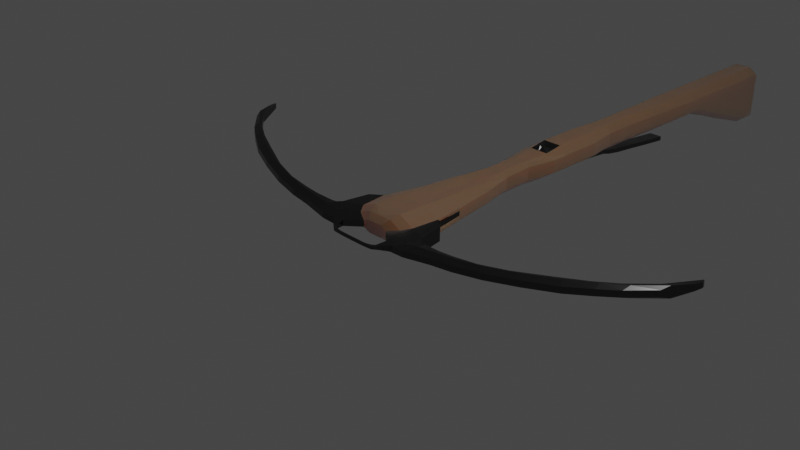# Source: LowPolyCrossbow.blend  (saved by Blender 2.92.15; exported with 4.5.12 LTS)
import bpy
from mathutils import Matrix  # noqa: F401  (used for matrix-valued properties, if any)

bpy.ops.wm.read_factory_settings(use_empty=True)
scene = bpy.context.scene
scene.name = 'Scene'

# ---- collections
col_collection = bpy.data.collections.new('Collection'); scene.collection.children.link(col_collection)

# ---- materials (node trees are filled in below, after node groups)
mat_material = bpy.data.materials.new('Material')
mat_material.alpha_threshold = 0.0
mat_material.use_transparent_shadow = False
mat_material.line_color = (0.0, 0.0, 0.0, 1.0)
mat_material_001 = bpy.data.materials.new('Material.001')
mat_material_001.use_transparent_shadow = False

# ---- material node trees
mat_material.use_nodes = True; mat_material.node_tree.nodes.clear()
_N = mat_material.node_tree.nodes; _L = mat_material.node_tree.links
n0 = _N.new('ShaderNodeOutputMaterial'); n0.name = 'Material Output'; n0.location = (300, 300)
n1 = _N.new('ShaderNodeBsdfPrincipled'); n1.name = 'Principled BSDF'; n1.location = (10, 300)
n1.distribution = 'GGX'
n1.subsurface_method = 'BURLEY'
n1.inputs[0].default_value = (0.1335, 0.05402, 0.01172, 1.0)
n1.inputs[2].default_value = 0.7456
n1.inputs[3].default_value = 0.65
n1.inputs[8].default_value = 1.0
n1.inputs[10].default_value = 0.4191
n1.inputs[27].default_value = (0.0, 0.0, 0.0, 1.0)
n1.inputs[28].default_value = 1.0
_L.new(n1.outputs[0], n0.inputs[0])
n0.is_active_output = True
mat_material_001.use_nodes = True; mat_material_001.node_tree.nodes.clear()
_N = mat_material_001.node_tree.nodes; _L = mat_material_001.node_tree.links
n0 = _N.new('ShaderNodeBsdfPrincipled'); n0.name = 'Principled BSDF'; n0.location = (10, 300)
n0.distribution = 'GGX'
n0.subsurface_method = 'BURLEY'
n0.inputs[0].default_value = (0.08714, 0.08714, 0.08714, 1.0)
n0.inputs[1].default_value = 1.0
n0.inputs[2].default_value = 0.2721
n0.inputs[3].default_value = 1.45
n0.inputs[13].default_value = 0.7647
n0.inputs[27].default_value = (0.0, 0.0, 0.0, 1.0)
n0.inputs[28].default_value = 1.0
n1 = _N.new('ShaderNodeOutputMaterial'); n1.name = 'Material Output'; n1.location = (300, 300)
_L.new(n0.outputs[0], n1.inputs[0])
n1.is_active_output = True

# ---- world
world_world = bpy.data.worlds.new('World'); scene.world = world_world
world_world.use_nodes = True; world_world.node_tree.nodes.clear()
_N = world_world.node_tree.nodes; _L = world_world.node_tree.links
n0 = _N.new('ShaderNodeOutputWorld'); n0.name = 'World Output'; n0.location = (300, 300)
n1 = _N.new('ShaderNodeBackground'); n1.name = 'Background'; n1.location = (10, 300)
n1.inputs[0].default_value = (0.05088, 0.05088, 0.05088, 1.0)
_L.new(n1.outputs[0], n0.inputs[0])
n0.is_active_output = True
world_world.color = (0.05088, 0.05088, 0.05088)
world_world.use_sun_shadow = False
world_world.sun_shadow_jitter_overblur = 0.0

# ---- cameras
cam_camera = bpy.data.cameras.new('Camera')
cam_camera.clip_end = 100.0
cam_camera.ortho_scale = 7.314

# ---- lights
light_light = bpy.data.lights.new('Light', 'POINT')
light_light.transmission_factor = 0.0
light_light.energy = 1000.0
light_light.shadow_soft_size = 0.1
light_light.shadow_maximum_resolution = 0.006
light_light.use_absolute_resolution = True

# ---- meshes
me_cube = bpy.data.meshes.new('Cube')
me_cube.from_pydata([(0.2464, 0.1583, 0.1312), (0.2464, 0.1583, -0.1312), (0.2464, -0.1583, 0.1312), (0.2464, -0.1583, -0.1312), (0.2196, 0.5862, -0.1312), (0.2196, 0.5862, 0.1008), (0.1734, 1.023, -0.1312), (0.1734, 1.023, 0.1013), (0.1066, 1.454, -0.1312), (0.1066, 1.454, 0.1013), (0.1066, 1.807, -0.1312), (0.1066, 1.807, 0.1013), (0.1525, 2.16, -0.1312), (0.1525, 2.16, 0.1008), (0.1525, 2.889, -0.1312), (0.1525, 2.889, 0.1312), (0.1066, 3.284, -0.1312), (0.1066, 3.284, 0.1312), (0.1066, 3.653, -0.1312), (0.1066, 3.653, 0.1312), (0.1371, 5.071, -0.1312), (0.1371, 5.071, 0.1312), (0.183, 0.1583, -0.1583), (0.183, -0.1583, 0.1583), (0.183, -0.1583, -0.1583), (0.183, 0.1583, 0.1583), (0.1631, 0.5862, -0.1583), (0.1631, 0.5862, 0.1279), (0.1288, 1.023, -0.1583), (0.1288, 1.023, 0.1109), (0.07915, 1.454, -0.1583), (0.07915, 1.454, 0.1109), (0.07915, 1.807, -0.1583), (0.07915, 1.807, 0.1109), (0.1132, 2.16, -0.1583), (0.07385, 2.2, 0.122), (0.1132, 2.889, -0.1583), (0.1132, 2.889, 0.1583), (0.07915, 3.284, -0.1583), (0.07915, 3.284, 0.1583), (0.07915, 3.653, -0.1583), (0.07915, 3.653, 0.1583), (0.1018, 5.071, -0.1583), (0.1018, 5.071, 0.1583), (0.3613, 0.2086, 0.02865), (0.3613, 0.2086, -0.02865), (0.3659, -0.1583, 0.07915), (0.3659, -0.1583, -0.07915), (0.3308, 0.5359, 0.02865), (0.3283, 0.5626, 0.0), (0.3308, 0.5359, -0.02865), (0.2576, 1.023, 0.06056), (0.2576, 1.023, 0.0), (0.2576, 1.023, -0.07915), (0.1583, 1.454, 0.06056), (0.1583, 1.454, 0.0), (0.1583, 1.454, -0.07915), (0.1583, 1.807, 0.07973), (0.1583, 1.807, 0.0), (0.1583, 1.807, -0.07915), (0.2265, 2.16, 0.07915), (0.2265, 2.16, 0.0), (0.2265, 2.16, -0.07915), (0.2265, 2.889, 0.07915), (0.2265, 2.889, 0.0), (0.2265, 2.889, -0.07915), (0.1583, 3.284, 0.07915), (0.1583, 3.284, 0.0), (0.1583, 3.284, -0.07915), (0.1583, 3.653, 0.07915), (0.1583, 3.653, 0.0), (0.1583, 3.653, -0.07915), (0.2036, 5.071, 0.07915), (0.2036, 5.071, 0.0), (0.2036, 5.071, -0.07915), (0.08014, -0.3358, 0.06933), (0.1079, -0.3358, 0.05745), (0.08014, -0.3358, -0.06933), (0.1079, -0.3358, -0.05745), (0.1603, -0.3358, -0.03467), (0.1371, 4.816, 0.1312), (0.1371, 4.816, -0.1312), (0.1018, 4.816, -0.1583), (0.1018, 4.816, 0.1583), (0.2036, 4.816, 0.07915), (0.2036, 4.816, 0.0), (0.2036, 4.816, -0.07915), (0.2908, -0.2626, -0.0629), (0.1958, -0.2626, -0.1042), (0.1454, -0.2626, -0.1258), (0.1958, -0.2626, 0.1042), (0.1454, -0.2626, 0.1258), (0.2908, -0.2626, 0.0629), (0.03467, -0.3358, -0.03467), (0.1603, -0.3358, 0.03467), (0.1603, -0.3358, 2.675e-10), (0.03467, -0.3358, 0.03467), (0.03467, -0.3358, 2.675e-10), (0.1371, 6.441, -0.5534), (0.1018, 6.441, -0.5805), (0.1018, 6.441, 0.1583), (0.1371, 6.441, 0.1312), (0.2036, 6.441, 0.07915), (0.2036, 6.441, -0.5014), (0.2036, 6.441, -2.17e-07), (0.2036, 6.28, -1.833e-07), (0.2036, 6.28, 0.07915), (0.1018, 6.28, -0.5805), (0.1371, 6.28, 0.1312), (0.1018, 6.28, 0.1583), (0.1371, 6.28, -0.5534), (0.2036, 6.28, -0.5014), (0.1371, 5.665, -0.3454), (0.1018, 5.665, -0.3725), (0.1018, 5.665, 0.1583), (0.1371, 5.665, 0.1312), (0.2036, 5.665, 0.07915), (0.2036, 5.665, -0.2934), (0.2036, 5.665, 0.0), (0.1132, 2.393, -0.1583), (0.1525, 2.393, -0.1312), (0.1525, 2.393, 0.1312), (0.2036, 5.407, 0.0), (0.2036, 5.407, 0.07915), (0.1018, 5.407, -0.2714), (0.1371, 5.407, 0.1312), (0.1018, 5.407, 0.1583), (0.1371, 5.407, -0.2442), (0.2036, 5.407, -0.1922), (0.07385, 2.354, 0.122), (0.2265, 2.393, 0.07915), (0.2265, 2.393, 0.0), (0.2265, 2.393, -0.07915), (0.1525, 2.639, 0.1312), (0.1525, 2.639, -0.1312), (0.1132, 2.639, -0.1583), (0.1132, 2.639, 0.1583), (0.2265, 2.639, 0.07915), (0.2265, 2.639, 0.0), (0.2265, 2.639, -0.07915), (0.07915, 3.394, -0.1891), (0.07915, 3.284, -0.2111), (0.07915, 3.394, -0.2418), (0.07915, 3.577, -0.2729), (0.07915, 3.577, -0.2201), (0.07915, 3.836, -0.2995), (0.07915, 3.836, -0.2468), (0.07915, 4.134, -0.3345), (0.07915, 4.134, -0.2818), (0.07915, 4.486, -0.3712), (0.07915, 4.486, -0.3184), (0.1132, 2.16, 0.1279), (0.1132, 2.393, 0.1583), (0.01964, 2.204, 0.1729), (0.01281, 2.211, 0.1666), (0.178, 6.511, -0.4615), (0.1199, 6.511, -0.507), (0.08901, 6.511, 0.1151), (0.1199, 6.511, 0.0914), (0.08901, 6.511, -0.5307), (0.178, 6.511, 0.04594), (0.178, 6.511, -0.02325), (0.1005, 6.566, -0.341), (-0.1005, 6.566, -0.341), (0.05024, 6.566, -0.01547), (0.06766, 6.566, -0.02886), (-0.06766, 6.566, -0.02886), (0.1005, 6.566, -0.05452), (0.1005, 6.566, -0.09358), (-0.1005, 6.566, -0.05452), (0.5243, 0.05802, 0.07915), (0.5243, 0.05802, 0.0), (0.5243, 0.05802, -0.07915), (0.5803, -0.2472, 0.07915), (0.5803, -0.2472, 0.0), (0.5803, -0.2472, -0.07915), (0.6897, -0.3055, 0.07454), (0.4492, -0.3628, 0.0629), (0.4492, -0.3628, -0.0629), (0.3187, -0.4767, 2.675e-10), (0.3187, -0.4767, 0.03467), (0.3187, -0.4767, -0.03467), (0.6216, -0.3004, 0.07915), (0.6216, -0.3004, 0.0), (0.6216, -0.3004, -0.07915), (0.8937, -0.3268, 0.09006), (0.5445, -0.4173, 0.0629), (0.5445, -0.4173, -0.0629), (0.414, -0.5096, 2.675e-10), (0.414, -0.5096, 0.03467), (0.414, -0.5096, -0.03467), (0.6941, -0.3231, 0.01671), (0.6985, -0.3055, -0.04113), (1.082, -0.3242, 0.1044), (0.6664, -0.392, 0.07768), (0.676, -0.392, -0.04775), (0.5851, -0.5143, 0.008417), (0.5825, -0.5143, 0.04298), (0.5878, -0.5143, -0.02615), (0.8981, -0.3444, 0.03222), (0.9025, -0.3268, -0.02561), (1.357, -0.2995, 0.1253), (0.9298, -0.377, 0.09772), (0.9393, -0.377, -0.02772), (0.9128, -0.4623, 0.03334), (0.9102, -0.4623, 0.06791), (0.9154, -0.4623, -0.001226), (1.087, -0.3418, 0.04658), (1.091, -0.3242, -0.01126), (1.671, -0.2121, 0.1492), (1.145, -0.3574, 0.1141), (1.154, -0.3574, -0.01136), (1.161, -0.4438, 0.05224), (1.159, -0.4438, 0.0868), (1.164, -0.4438, 0.01767), (1.362, -0.3171, 0.06747), (1.366, -0.2995, 0.009635), (2.064, -0.041, 0.1791), (1.442, -0.3011, 0.1367), (1.452, -0.3011, 0.01123), (1.49, -0.3816, 0.07723), (1.487, -0.3816, 0.1118), (1.492, -0.3816, 0.04266), (1.676, -0.2297, 0.09136), (1.68, -0.2121, 0.03353), (2.346, 0.08989, 0.2005), (1.773, -0.196, 0.1618), (1.782, -0.196, 0.03638), (1.846, -0.2658, 0.1044), (1.844, -0.2658, 0.1389), (1.849, -0.2658, 0.06979), (2.068, -0.05856, 0.1212), (2.073, -0.041, 0.0634), (2.146, -0.04476, 0.1903), (2.156, -0.04476, 0.06481), (2.19, -0.1264, 0.1305), (2.188, -0.1264, 0.1651), (2.193, -0.1264, 0.09595), (2.35, 0.08989, 0.1427), (2.354, 0.08989, 0.08483), (2.833, 0.4423, 0.2375), (2.428, 0.1037, 0.2117), (2.438, 0.1037, 0.08623), (2.442, 0.02466, 0.1497), (2.439, 0.02466, 0.1842), (2.445, 0.02466, 0.1151), (2.573, 0.2253, 0.2178), (2.577, 0.2253, 0.1599), (2.581, 0.2253, 0.1021), (3.036, 0.7873, 0.2293), (2.655, 0.2391, 0.2289), (2.665, 0.2391, 0.1035), (2.637, 0.1574, 0.1645), (2.634, 0.1574, 0.1991), (2.64, 0.1574, 0.1299), (2.837, 0.4423, 0.1797), (2.841, 0.4423, 0.1219), (2.915, 0.4561, 0.2487), (2.925, 0.4561, 0.1233), (2.874, 0.3745, 0.1825), (2.872, 0.3745, 0.2171), (2.877, 0.3745, 0.148), (3.039, 0.7873, 0.195), (3.041, 0.7873, 0.1608), (3.05, 0.7466, 0.1959), (3.048, 0.7466, 0.2254), (3.052, 0.7466, 0.1664), (3.029, 0.665, 0.1943), (3.026, 0.665, 0.2288), (3.031, 0.665, 0.1597), (0.3262, 0.5862, 0.05997), (0.3262, 0.5862, 0.0), (0.3262, 0.5862, -0.07915), (0.3385, -0.5858, 1.406e-10), (0.3966, 0.1819, -0.05547), (0.3283, 0.5626, 0.05547), (0.3308, 0.5359, 0.0), (0.3283, 0.5626, -0.05547), (0.3988, 0.1583, 0.07915), (0.3988, 0.1583, 0.0), (0.3988, 0.1583, -0.07915), (0.3966, 0.1819, 0.05547), (0.3966, 0.1819, 0.0), (0.3792, 0.2152, 0.0), (0.2884, -0.5821, 0.01821), (0.3792, 0.2152, 0.02865), (0.3792, 0.2152, -0.02865), (0.2884, -0.5821, 1.406e-10), (0.3385, -0.5858, 0.01821), (0.3979, 0.1884, -0.05547), (0.3979, 0.1884, 0.05547), (0.3979, 0.1884, 0.0), (0.2884, -0.5821, -0.01821), (0.3385, -0.5858, -0.01821), (0.2756, -0.6309, 1.406e-10), (0.2756, -0.6309, -0.01821), (0.2496, -0.6113, -0.01821), (0.2756, -0.6309, 0.01821), (0.2496, -0.6113, 0.01821), (0.2496, -0.6113, 1.406e-10), (0.2249, -0.6364, 1.406e-10), (0.2249, -0.6364, -0.01821), (0.1989, -0.6254, -0.01821), (0.2249, -0.6364, 0.01821), (0.1989, -0.6254, 0.01821), (0.1989, -0.6254, 1.406e-10), (0.1538, -0.6412, 2.328e-10), (0.1538, -0.6412, -0.01821), (0.1525, -0.629, -0.01821), (0.1538, -0.6412, 0.01821), (0.1525, -0.629, 0.01821), (0.1525, -0.629, 1.406e-10), (0.0892, -0.6415, 2.328e-10), (0.0892, -0.6415, -0.01821), (0.08795, -0.6292, -0.01821), (0.0892, -0.6415, 0.01821), (0.08795, -0.6292, 0.01821), (0.08795, -0.6292, 1.406e-10), (0.005931, -0.6419, 2.328e-10), (0.005931, -0.6419, -0.01821), (0.005921, -0.6296, -0.01821), (0.005931, -0.6419, 0.01821), (0.005921, -0.6296, 0.01821), (0.005921, -0.6296, 1.406e-10), (-0.2464, 0.1583, 0.1312), (-0.2464, 0.1583, -0.1312), (-0.2464, -0.1583, 0.1312), (-0.2464, -0.1583, -0.1312), (-0.2196, 0.5862, -0.1312), (-0.2196, 0.5862, 0.1008), (-0.1734, 1.023, -0.1312), (-0.1734, 1.023, 0.1013), (-0.1066, 1.454, -0.1312), (-0.1066, 1.454, 0.1013), (-0.1066, 1.807, -0.1312), (-0.1066, 1.807, 0.1013), (-0.1525, 2.16, -0.1312), (-0.1525, 2.16, 0.1008), (-0.1525, 2.889, -0.1312), (-0.1525, 2.889, 0.1312), (-0.1066, 3.284, -0.1312), (-0.1066, 3.284, 0.1312), (-0.1066, 3.653, -0.1312), (-0.1066, 3.653, 0.1312), (-0.1371, 5.071, -0.1312), (-0.1371, 5.071, 0.1312), (-0.183, 0.1583, -0.1583), (0.0, 0.1583, -0.1583), (-0.183, -0.1583, 0.1583), (0.0, -0.1583, 0.1389), (0.0, -0.1583, -0.1583), (-0.183, -0.1583, -0.1583), (0.0, 0.1583, 0.1389), (-0.183, 0.1583, 0.1583), (-0.1631, 0.5862, -0.1583), (0.0, 0.5862, -0.1583), (0.0, 0.5862, 0.1085), (-0.1631, 0.5862, 0.1279), (-0.1288, 1.023, -0.1583), (0.0, 1.023, -0.1583), (0.0, 1.023, 0.09149), (-0.1288, 1.023, 0.1109), (-0.07915, 1.454, -0.1583), (0.0, 1.454, -0.1583), (0.0, 1.454, 0.1109), (-0.07915, 1.454, 0.1109), (-0.07915, 1.807, -0.1583), (0.0, 1.807, -0.1583), (0.0, 1.807, 0.1109), (-0.07915, 1.807, 0.1109), (-0.1132, 2.16, -0.1583), (0.0, 2.16, -0.1583), (0.0, 2.2, 0.122), (-0.07385, 2.2, 0.122), (-0.1132, 2.889, -0.1583), (0.0, 2.889, -0.1583), (0.0, 2.889, 0.1583), (-0.1132, 2.889, 0.1583), (-0.07915, 3.284, -0.1583), (0.0, 3.284, -0.1583), (0.0, 3.284, 0.1583), (-0.07915, 3.284, 0.1583), (-0.07915, 3.653, -0.1583), (0.0, 3.653, -0.1583), (0.0, 3.653, 0.1583), (-0.07915, 3.653, 0.1583), (-0.1018, 5.071, -0.1583), (0.0, 5.071, -0.1583), (0.0, 5.071, 0.1583), (-0.1018, 5.071, 0.1583), (-0.3613, 0.2086, 0.02865), (-0.3613, 0.2086, -0.02865), (-0.3659, -0.1583, 0.07915), (-0.3659, -0.1583, -0.07915), (-0.3308, 0.5359, 0.02865), (-0.3283, 0.5626, 0.0), (-0.3308, 0.5359, -0.02865), (-0.2576, 1.023, 0.06056), (-0.2576, 1.023, 0.0), (-0.2576, 1.023, -0.07915), (-0.1583, 1.454, 0.06056), (-0.1583, 1.454, 0.0), (-0.1583, 1.454, -0.07915), (-0.1583, 1.807, 0.07973), (-0.1583, 1.807, 0.0), (-0.1583, 1.807, -0.07915), (-0.2265, 2.16, 0.07915), (-0.2265, 2.16, 0.0), (-0.2265, 2.16, -0.07915), (-0.2265, 2.889, 0.07915), (-0.2265, 2.889, 0.0), (-0.2265, 2.889, -0.07915), (-0.1583, 3.284, 0.07915), (-0.1583, 3.284, 0.0), (-0.1583, 3.284, -0.07915), (-0.1583, 3.653, 0.07915), (-0.1583, 3.653, 0.0), (-0.1583, 3.653, -0.07915), (-0.2036, 5.071, 0.07915), (-0.2036, 5.071, 0.0), (-0.2036, 5.071, -0.07915), (0.0, -0.3358, 0.06933), (-0.08014, -0.3358, 0.06933), (-0.1079, -0.3358, 0.05745), (-0.08014, -0.3358, -0.06933), (-0.1079, -0.3358, -0.05745), (-0.1603, -0.3358, -0.03467), (-0.1371, 4.816, 0.1312), (-0.1371, 4.816, -0.1312), (-0.1018, 4.816, -0.1583), (0.0, 4.816, -0.1583), (0.0, 4.816, 0.1583), (-0.1018, 4.816, 0.1583), (-0.2036, 4.816, 0.07915), (-0.2036, 4.816, 0.0), (-0.2036, 4.816, -0.07915), (-0.2908, -0.2626, -0.0629), (-0.1958, -0.2626, -0.1042), (-0.1454, -0.2626, -0.1258), (-0.1958, -0.2626, 0.1042), (-0.1454, -0.2626, 0.1258), (0.0, -0.2626, 0.1258), (0.0, -0.2626, -0.1258), (-0.2908, -0.2626, 0.0629), (0.0, -0.3358, -0.06933), (-0.03467, -0.3358, -0.03467), (0.0, -0.3358, -0.03467), (-0.1603, -0.3358, 0.03467), (-0.1603, -0.3358, 2.675e-10), (-0.03467, -0.3358, 0.03467), (-0.03467, -0.3358, 2.675e-10), (0.0, -0.3358, 0.03467), (0.0, -0.3358, 2.675e-10), (-0.1371, 6.441, -0.5534), (-0.1018, 6.441, -0.5805), (0.0, 6.441, -0.5805), (-0.1018, 6.441, 0.1583), (0.0, 6.441, 0.1583), (-0.1371, 6.441, 0.1312), (-0.2036, 6.441, 0.07915), (-0.2036, 6.441, -0.5014), (-0.2036, 6.441, -2.17e-07), (-0.2036, 6.28, -1.833e-07), (-0.2036, 6.28, 0.07915), (0.0, 6.28, 0.1583), (0.0, 6.28, -0.5805), (-0.1018, 6.28, -0.5805), (-0.1371, 6.28, 0.1312), (-0.1018, 6.28, 0.1583), (-0.1371, 6.28, -0.5534), (-0.2036, 6.28, -0.5014), (-0.1371, 5.665, -0.3454), (-0.1018, 5.665, -0.3725), (0.0, 5.665, -0.3725), (-0.1018, 5.665, 0.1583), (0.0, 5.665, 0.1583), (-0.1371, 5.665, 0.1312), (-0.2036, 5.665, 0.07915), (-0.2036, 5.665, -0.2934), (-0.2036, 5.665, 0.0), (0.0, 2.393, 0.1583), (0.0, 2.393, -0.1583), (-0.1132, 2.393, -0.1583), (-0.1525, 2.393, -0.1312), (-0.1525, 2.393, 0.1312), (-0.2036, 5.407, 0.0), (-0.2036, 5.407, 0.07915), (0.0, 5.407, 0.1583), (0.0, 5.407, -0.2714), (-0.1018, 5.407, -0.2714), (-0.1371, 5.407, 0.1312), (-0.1018, 5.407, 0.1583), (-0.1371, 5.407, -0.2442), (-0.2036, 5.407, -0.1922), (-0.07385, 2.354, 0.122), (-0.2265, 2.393, 0.07915), (-0.2265, 2.393, 0.0), (-0.2265, 2.393, -0.07915), (-0.1525, 2.639, 0.1312), (-0.1525, 2.639, -0.1312), (-0.1132, 2.639, -0.1583), (0.0, 2.639, -0.1583), (0.0, 2.639, 0.1583), (-0.1132, 2.639, 0.1583), (-0.2265, 2.639, 0.07915), (-0.2265, 2.639, 0.0), (-0.2265, 2.639, -0.07915), (0.0, 3.394, -0.1891), (-0.07915, 3.394, -0.1891), (-0.07915, 3.284, -0.2111), (0.0, 3.284, -0.2111), (-0.07915, 3.394, -0.2418), (0.0, 3.394, -0.2418), (-0.07915, 3.577, -0.2729), (0.0, 3.577, -0.2729), (0.0, 3.577, -0.2201), (-0.07915, 3.577, -0.2201), (-0.07915, 3.836, -0.2995), (0.0, 3.836, -0.2995), (0.0, 3.836, -0.2468), (-0.07915, 3.836, -0.2468), (-0.07915, 4.134, -0.3345), (0.0, 4.134, -0.3345), (0.0, 4.134, -0.2818), (-0.07915, 4.134, -0.2818), (-0.07915, 4.486, -0.3712), (0.0, 4.486, -0.3712), (0.0, 4.486, -0.3184), (-0.07915, 4.486, -0.3184), (0.0, 2.16, 0.1279), (-0.1132, 2.16, 0.1279), (-0.1132, 2.393, 0.1583), (0.0, 2.354, 0.122), (0.0, 2.204, 0.1569), (-0.01964, 2.204, 0.1729), (0.0, 2.211, 0.1507), (-0.01281, 2.211, 0.1666), (-0.178, 6.511, -0.4615), (-0.1199, 6.511, -0.507), (-0.08901, 6.511, 0.1151), (-0.1199, 6.511, 0.0914), (-0.08901, 6.511, -0.5307), (0.0, 6.511, -0.5307), (0.0, 6.511, 0.1151), (-0.178, 6.511, 0.04594), (-0.178, 6.511, -0.02325), (0.05024, 6.566, -0.38), (0.06766, 6.566, -0.3666), (-0.06766, 6.566, -0.3666), (-0.05024, 6.566, -0.01547), (-0.05024, 6.566, -0.38), (0.0, 6.566, -0.38), (0.0, 6.566, -0.01547), (-0.1005, 6.566, -0.09358), (-0.5243, 0.05802, 0.07915), (-0.5243, 0.05802, 0.0), (-0.5243, 0.05802, -0.07915), (-0.5803, -0.2472, 0.07915), (-0.5803, -0.2472, 0.0), (-0.5803, -0.2472, -0.07915), (-0.6897, -0.3055, 0.07454), (-0.4492, -0.3628, 0.0629), (-0.4492, -0.3628, -0.0629), (-0.3187, -0.4767, 2.675e-10), (-0.3187, -0.4767, 0.03467), (-0.3187, -0.4767, -0.03467), (-0.6216, -0.3004, 0.07915), (-0.6216, -0.3004, 0.0), (-0.6216, -0.3004, -0.07915), (-0.8937, -0.3268, 0.09006), (-0.5445, -0.4173, 0.0629), (-0.5445, -0.4173, -0.0629), (-0.414, -0.5096, 2.675e-10), (-0.414, -0.5096, 0.03467), (-0.414, -0.5096, -0.03467), (-0.6941, -0.3231, 0.01671), (-0.6985, -0.3055, -0.04113), (-1.082, -0.3242, 0.1044), (-0.6664, -0.392, 0.07768), (-0.676, -0.392, -0.04775), (-0.5851, -0.5143, 0.008417), (-0.5825, -0.5143, 0.04298), (-0.5878, -0.5143, -0.02615), (-0.8981, -0.3444, 0.03222), (-0.9025, -0.3268, -0.02561), (-1.357, -0.2995, 0.1253), (-0.9298, -0.377, 0.09772), (-0.9393, -0.377, -0.02772), (-0.9128, -0.4623, 0.03334), (-0.9102, -0.4623, 0.06791), (-0.9154, -0.4623, -0.001226), (-1.087, -0.3418, 0.04658), (-1.091, -0.3242, -0.01126), (-1.671, -0.2121, 0.1492), (-1.145, -0.3574, 0.1141), (-1.154, -0.3574, -0.01136), (-1.161, -0.4438, 0.05224), (-1.159, -0.4438, 0.0868), (-1.164, -0.4438, 0.01767), (-1.362, -0.3171, 0.06747), (-1.366, -0.2995, 0.009635), (-2.064, -0.041, 0.1791), (-1.442, -0.3011, 0.1367), (-1.452, -0.3011, 0.01123), (-1.49, -0.3816, 0.07723), (-1.487, -0.3816, 0.1118), (-1.492, -0.3816, 0.04266), (-1.676, -0.2297, 0.09136), (-1.68, -0.2121, 0.03353), (-2.346, 0.08989, 0.2005), (-1.773, -0.196, 0.1618), (-1.782, -0.196, 0.03638), (-1.846, -0.2658, 0.1044), (-1.844, -0.2658, 0.1389), (-1.849, -0.2658, 0.06979), (-2.068, -0.05856, 0.1212), (-2.073, -0.041, 0.0634), (-2.146, -0.04476, 0.1903), (-2.156, -0.04476, 0.06481), (-2.19, -0.1264, 0.1305), (-2.188, -0.1264, 0.1651), (-2.193, -0.1264, 0.09595), (-2.35, 0.08989, 0.1427), (-2.354, 0.08989, 0.08483), (-2.833, 0.4423, 0.2375), (-2.428, 0.1037, 0.2117), (-2.438, 0.1037, 0.08623), (-2.442, 0.02466, 0.1497), (-2.439, 0.02466, 0.1842), (-2.445, 0.02466, 0.1151), (-2.573, 0.2253, 0.2178), (-2.577, 0.2253, 0.1599), (-2.581, 0.2253, 0.1021), (-3.036, 0.7873, 0.2293), (-2.655, 0.2391, 0.2289), (-2.665, 0.2391, 0.1035), (-2.637, 0.1574, 0.1645), (-2.634, 0.1574, 0.1991), (-2.64, 0.1574, 0.1299), (-2.837, 0.4423, 0.1797), (-2.841, 0.4423, 0.1219), (-2.915, 0.4561, 0.2487), (-2.925, 0.4561, 0.1233), (-2.874, 0.3745, 0.1825), (-2.872, 0.3745, 0.2171), (-2.877, 0.3745, 0.148), (-3.039, 0.7873, 0.195), (-3.041, 0.7873, 0.1608), (-3.05, 0.7466, 0.1959), (-3.048, 0.7466, 0.2254), (-3.052, 0.7466, 0.1664), (-3.029, 0.665, 0.1943), (-3.026, 0.665, 0.2288), (-3.031, 0.665, 0.1597), (-0.3262, 0.5862, 0.05997), (-0.3262, 0.5862, 0.0), (-0.3262, 0.5862, -0.07915), (-0.3385, -0.5858, 1.406e-10), (-0.3966, 0.1819, -0.05547), (-0.3283, 0.5626, 0.05547), (-0.3308, 0.5359, 0.0), (-0.3283, 0.5626, -0.05547), (-0.3988, 0.1583, 0.07915), (-0.3988, 0.1583, 0.0), (-0.3988, 0.1583, -0.07915), (-0.3966, 0.1819, 0.05547), (-0.3966, 0.1819, 0.0), (-0.3792, 0.2152, 0.0), (-0.2884, -0.5821, 0.01821), (-0.3792, 0.2152, 0.02865), (-0.3792, 0.2152, -0.02865), (-0.2884, -0.5821, 1.406e-10), (-0.3385, -0.5858, 0.01821), (-0.3979, 0.1884, -0.05547), (-0.3979, 0.1884, 0.05547), (-0.3979, 0.1884, 0.0), (-0.2884, -0.5821, -0.01821), (-0.3385, -0.5858, -0.01821), (-0.2756, -0.6309, 1.406e-10), (-0.2756, -0.6309, -0.01821), (-0.2496, -0.6113, -0.01821), (-0.2756, -0.6309, 0.01821), (-0.2496, -0.6113, 0.01821), (-0.2496, -0.6113, 1.406e-10), (-0.2249, -0.6364, 1.406e-10), (-0.2249, -0.6364, -0.01821), (-0.1989, -0.6254, -0.01821), (-0.2249, -0.6364, 0.01821), (-0.1989, -0.6254, 0.01821), (-0.1989, -0.6254, 1.406e-10), (-0.1538, -0.6412, 2.328e-10), (-0.1538, -0.6412, -0.01821), (-0.1525, -0.629, -0.01821), (-0.1538, -0.6412, 0.01821), (-0.1525, -0.629, 0.01821), (-0.1525, -0.629, 1.406e-10), (-0.0892, -0.6415, 2.328e-10), (-0.0892, -0.6415, -0.01821), (-0.08795, -0.6292, -0.01821), (-0.0892, -0.6415, 0.01821), (-0.08795, -0.6292, 0.01821), (-0.08795, -0.6292, 1.406e-10), (-0.005931, -0.6419, 2.328e-10), (-0.005931, -0.6419, -0.01821), (-0.005921, -0.6296, -0.01821), (-0.005931, -0.6419, 0.01821), (-0.005921, -0.6296, 0.01821), (-0.005921, -0.6296, 1.406e-10)], [], [(22, 1, 3, 24), (278, 0, 2, 46), (25, 0, 5, 27), (280, 1, 4, 272), (29, 7, 9, 31), (27, 5, 7, 29), (272, 4, 6, 53), (56, 8, 10, 59), (53, 6, 8, 56), (31, 9, 11, 33), (136, 133, 15, 37), (33, 11, 13, 151), (59, 10, 12, 62), (139, 134, 14, 65), (37, 15, 17, 39), (65, 14, 16, 68), (83, 80, 21, 43), (39, 17, 19, 41), (68, 16, 18, 71), (86, 81, 20, 74), (81, 82, 42, 20), (82, 430, 387, 42), (380, 39, 41, 384), (16, 38, 40, 18), (38, 379, 383, 40), (431, 83, 43, 388), (376, 37, 39, 380), (14, 36, 38, 16), (134, 135, 36, 14), (135, 501, 375, 36), (368, 33, 151, 529), (10, 32, 34, 12), (32, 367, 371, 34), (502, 136, 37, 376), (364, 31, 33, 368), (8, 30, 32, 10), (30, 363, 367, 32), (6, 28, 30, 8), (28, 359, 363, 30), (356, 27, 29, 360), (4, 26, 28, 6), (26, 355, 359, 28), (360, 29, 31, 364), (352, 25, 27, 356), (1, 22, 26, 4), (22, 347, 355, 26), (347, 22, 24, 350), (94, 95, 179, 180), (47, 280, 172, 175), (0, 25, 23, 2), (25, 352, 349, 23), (24, 3, 88, 89), (46, 2, 90, 92), (23, 349, 441, 91), (2, 23, 91, 90), (80, 84, 72, 21), (84, 85, 73, 72), (85, 86, 74, 73), (17, 66, 69, 19), (66, 67, 70, 69), (67, 68, 71, 70), (15, 63, 66, 17), (63, 64, 67, 66), (64, 65, 68, 67), (133, 137, 63, 15), (137, 138, 64, 63), (138, 139, 65, 64), (11, 57, 60, 13), (57, 58, 61, 60), (58, 59, 62, 61), (7, 51, 54, 9), (51, 52, 55, 54), (52, 53, 56, 55), (9, 54, 57, 11), (54, 55, 58, 57), (55, 56, 59, 58), (5, 270, 51, 7), (270, 271, 52, 51), (271, 272, 53, 52), (0, 278, 270, 5), (273, 288, 297, 294), (48, 44, 285), (1, 280, 47, 3), (280, 279, 171, 172), (46, 92, 177, 173), (3, 47, 87, 88), (350, 24, 89, 442), (70, 71, 86, 85), (69, 70, 85, 84), (19, 69, 84, 80), (384, 41, 83, 431), (40, 383, 430, 82), (18, 40, 82, 81), (71, 18, 81, 86), (41, 19, 80, 83), (91, 441, 421, 75), (90, 91, 75, 76), (279, 278, 170, 171), (89, 88, 78, 77), (278, 46, 173, 170), (442, 89, 77, 444), (92, 90, 76, 94), (88, 87, 79, 78), (94, 76, 75, 96), (96, 75, 421, 451), (77, 93, 446, 444), (93, 97, 452, 446), (97, 96, 451, 452), (78, 79, 93, 77), (79, 95, 97, 93), (95, 94, 96, 97), (109, 108, 101, 100), (106, 105, 104, 102), (110, 107, 99, 98), (105, 111, 103, 104), (107, 465, 455, 99), (111, 110, 98, 103), (464, 109, 100, 457), (104, 103, 155, 161), (475, 114, 109, 464), (117, 112, 110, 111), (113, 473, 465, 107), (118, 117, 111, 105), (112, 113, 107, 110), (116, 118, 105, 106), (114, 115, 108, 109), (115, 116, 106, 108), (108, 106, 102, 101), (128, 127, 112, 117), (487, 126, 114, 475), (125, 123, 116, 115), (126, 125, 115, 114), (123, 122, 118, 116), (127, 124, 113, 112), (122, 128, 117, 118), (124, 488, 473, 113), (21, 72, 123, 125), (388, 43, 126, 487), (43, 21, 125, 126), (42, 387, 488, 124), (73, 74, 128, 122), (20, 42, 124, 127), (72, 73, 122, 123), (74, 20, 127, 128), (61, 62, 132, 131), (60, 61, 131, 130), (13, 60, 130, 121), (372, 35, 129, 532), (34, 371, 481, 119), (12, 34, 119, 120), (62, 12, 120, 132), (151, 13, 121, 152), (131, 132, 139, 138), (130, 131, 138, 137), (121, 130, 137, 133), (480, 152, 136, 502), (119, 481, 501, 135), (120, 119, 135, 134), (132, 120, 134, 139), (152, 121, 133, 136), (36, 375, 510, 141), (38, 36, 141), (379, 38, 140, 507), (38, 141, 142, 140), (141, 510, 512, 142), (515, 144, 146, 519), (140, 142, 143, 144), (142, 512, 514, 143), (507, 140, 144, 515), (144, 143, 145, 146), (143, 514, 518, 145), (523, 148, 150, 527), (519, 146, 148, 523), (146, 145, 147, 148), (145, 518, 522, 147), (527, 150, 149, 526), (148, 147, 149, 150), (147, 522, 526, 149), (129, 35, 151, 152), (532, 129, 152, 480), (154, 535, 533, 153), (529, 151, 153, 533), (35, 372, 535, 154), (151, 35, 154, 153), (160, 161, 168, 167), (99, 455, 542, 159), (103, 98, 156, 155), (457, 100, 157, 543), (101, 102, 160, 158), (100, 101, 158, 157), (102, 104, 161, 160), (98, 99, 159, 156), (550, 548, 163, 553, 169, 166, 549, 552, 164, 165, 167, 168, 162, 547, 546, 551), (156, 159, 546, 547), (161, 155, 162, 168), (159, 542, 551, 546), (155, 156, 547, 162), (543, 157, 164, 552), (158, 160, 167, 165), (157, 158, 165, 164), (174, 173, 182, 183), (177, 180, 189, 186), (172, 171, 174, 175), (171, 170, 173, 174), (189, 180, 284, 288), (178, 175, 184, 187), (79, 87, 178, 181), (92, 94, 180, 177), (95, 79, 181, 179), (87, 47, 175, 178), (186, 189, 197, 194), (189, 188, 196, 197), (184, 183, 191, 192), (182, 186, 194, 176), (188, 189, 288, 273), (173, 177, 186, 182), (181, 178, 187, 190), (175, 174, 183, 184), (197, 196, 204, 205), (192, 191, 199, 200), (176, 194, 202, 185), (198, 195, 203, 206), (187, 184, 192, 195), (188, 190, 198, 196), (183, 182, 176, 191), (190, 187, 195, 198), (206, 203, 211, 214), (199, 185, 193, 207), (204, 206, 214, 212), (203, 200, 208, 211), (194, 197, 205, 202), (195, 192, 200, 203), (196, 198, 206, 204), (191, 176, 185, 199), (212, 214, 222, 220), (211, 208, 216, 219), (210, 213, 221, 218), (213, 212, 220, 221), (185, 202, 210, 193), (200, 199, 207, 208), (205, 204, 212, 213), (202, 205, 213, 210), (218, 221, 229, 226), (221, 220, 228, 229), (216, 215, 223, 224), (201, 218, 226, 209), (207, 193, 201, 215), (214, 211, 219, 222), (193, 210, 218, 201), (208, 207, 215, 216), (209, 226, 233, 217), (230, 227, 234, 237), (223, 209, 217, 231), (228, 230, 237, 235), (219, 216, 224, 227), (220, 222, 230, 228), (215, 201, 209, 223), (222, 219, 227, 230), (237, 234, 242, 245), (231, 217, 225, 238), (235, 237, 245, 243), (234, 232, 239, 242), (224, 223, 231, 232), (229, 228, 235, 236), (226, 229, 236, 233), (227, 224, 232, 234), (242, 239, 248, 251), (241, 244, 253, 250), (244, 243, 252, 253), (239, 238, 247, 248), (217, 233, 241, 225), (232, 231, 238, 239), (236, 235, 243, 244), (233, 236, 244, 241), (250, 253, 260, 257), (253, 252, 259, 260), (248, 247, 255, 256), (246, 250, 257, 240), (243, 245, 254, 252), (238, 225, 246, 247), (245, 242, 251, 254), (225, 241, 250, 246), (240, 257, 265, 249), (261, 258, 266, 269), (255, 240, 249, 262), (259, 261, 269, 267), (251, 248, 256, 258), (252, 254, 261, 259), (247, 246, 240, 255), (254, 251, 258, 261), (263, 262, 264, 266), (262, 249, 265, 264), (266, 264, 267, 269), (264, 265, 268, 267), (256, 255, 262, 263), (260, 259, 267, 268), (257, 260, 268, 265), (258, 256, 263, 266), (275, 49, 271, 270), (49, 277, 272, 271), (281, 275, 270, 278), (277, 274, 280, 272), (48, 276, 49, 275), (276, 50, 277, 49), (44, 48, 275, 281), (50, 45, 274, 277), (282, 281, 278, 279), (274, 282, 279, 280), (44, 281, 290, 285), (274, 45, 286, 289), (285, 283, 276, 48), (283, 286, 50, 276), (283, 285, 290, 291), (286, 283, 291, 289), (282, 274, 289, 291), (45, 50, 286), (288, 284, 298, 297), (281, 282, 291, 290), (180, 179, 287, 284), (181, 190, 293, 292), (190, 188, 273, 293), (179, 181, 292, 287), (299, 296, 302, 305), (295, 294, 300, 301), (287, 292, 296, 299), (293, 273, 294, 295), (284, 287, 299, 298), (292, 293, 295, 296), (300, 303, 309, 306), (303, 304, 310, 309), (298, 299, 305, 304), (296, 295, 301, 302), (297, 298, 304, 303), (294, 297, 303, 300), (310, 311, 317, 316), (311, 308, 314, 317), (301, 300, 306, 307), (305, 302, 308, 311), (304, 305, 311, 310), (302, 301, 307, 308), (312, 315, 321, 318), (315, 316, 322, 321), (308, 307, 313, 314), (309, 310, 316, 315), (306, 309, 315, 312), (307, 306, 312, 313), (313, 312, 318, 319), (317, 314, 320, 323), (316, 317, 323, 322), (314, 313, 319, 320), (346, 351, 327, 325), (662, 392, 326, 324), (353, 357, 329, 324), (664, 656, 328, 325), (361, 365, 333, 331), (357, 361, 331, 329), (656, 399, 330, 328), (402, 405, 334, 332), (399, 402, 332, 330), (365, 369, 335, 333), (503, 377, 339, 498), (369, 530, 337, 335), (405, 408, 336, 334), (506, 411, 338, 499), (377, 381, 341, 339), (411, 414, 340, 338), (432, 389, 345, 427), (381, 385, 343, 341), (414, 417, 342, 340), (435, 420, 344, 428), (428, 344, 386, 429), (429, 386, 387, 430), (380, 384, 385, 381), (340, 342, 382, 378), (378, 382, 383, 379), (431, 388, 389, 432), (376, 380, 381, 377), (338, 340, 378, 374), (499, 338, 374, 500), (500, 374, 375, 501), (368, 529, 530, 369), (334, 336, 370, 366), (366, 370, 371, 367), (502, 376, 377, 503), (364, 368, 369, 365), (332, 334, 366, 362), (362, 366, 367, 363), (330, 332, 362, 358), (358, 362, 363, 359), (356, 360, 361, 357), (328, 330, 358, 354), (354, 358, 359, 355), (360, 364, 365, 361), (352, 356, 357, 353), (325, 328, 354, 346), (346, 354, 355, 347), (347, 350, 351, 346), (447, 564, 563, 448), (393, 559, 556, 664), (324, 326, 348, 353), (353, 348, 349, 352), (351, 438, 437, 327), (392, 443, 439, 326), (348, 440, 441, 349), (326, 439, 440, 348), (427, 345, 418, 433), (433, 418, 419, 434), (434, 419, 420, 435), (341, 343, 415, 412), (412, 415, 416, 413), (413, 416, 417, 414), (339, 341, 412, 409), (409, 412, 413, 410), (410, 413, 414, 411), (498, 339, 409, 504), (504, 409, 410, 505), (505, 410, 411, 506), (335, 337, 406, 403), (403, 406, 407, 404), (404, 407, 408, 405), (331, 333, 400, 397), (397, 400, 401, 398), (398, 401, 402, 399), (333, 335, 403, 400), (400, 403, 404, 401), (401, 404, 405, 402), (329, 331, 397, 654), (654, 397, 398, 655), (655, 398, 399, 656), (324, 329, 654, 662), (657, 678, 681, 672), (394, 669, 390), (325, 327, 393, 664), (664, 556, 555, 663), (392, 557, 561, 443), (327, 437, 436, 393), (350, 442, 438, 351), (416, 434, 435, 417), (415, 433, 434, 416), (343, 427, 433, 415), (384, 431, 432, 385), (382, 429, 430, 383), (342, 428, 429, 382), (417, 435, 428, 342), (385, 432, 427, 343), (440, 422, 421, 441), (439, 423, 422, 440), (663, 555, 554, 662), (438, 424, 425, 437), (662, 554, 557, 392), (442, 444, 424, 438), (443, 447, 423, 439), (437, 425, 426, 436), (447, 449, 422, 423), (449, 451, 421, 422), (424, 444, 446, 445), (445, 446, 452, 450), (450, 452, 451, 449), (425, 424, 445, 426), (426, 445, 450, 448), (448, 450, 449, 447), (468, 456, 458, 467), (463, 459, 461, 462), (469, 453, 454, 466), (462, 461, 460, 470), (466, 454, 455, 465), (470, 460, 453, 469), (464, 457, 456, 468), (461, 545, 537, 460), (475, 464, 468, 474), (478, 470, 469, 471), (472, 466, 465, 473), (479, 462, 470, 478), (471, 469, 466, 472), (477, 463, 462, 479), (474, 468, 467, 476), (476, 467, 463, 477), (467, 458, 459, 463), (493, 478, 471, 492), (487, 475, 474, 491), (490, 476, 477, 486), (491, 474, 476, 490), (486, 477, 479, 485), (492, 471, 472, 489), (485, 479, 478, 493), (489, 472, 473, 488), (345, 490, 486, 418), (388, 487, 491, 389), (389, 491, 490, 345), (386, 489, 488, 387), (419, 485, 493, 420), (344, 492, 489, 386), (418, 486, 485, 419), (420, 493, 492, 344), (407, 496, 497, 408), (406, 495, 496, 407), (337, 484, 495, 406), (372, 532, 494, 373), (370, 482, 481, 371), (336, 483, 482, 370), (408, 497, 483, 336), (530, 531, 484, 337), (496, 505, 506, 497), (495, 504, 505, 496), (484, 498, 504, 495), (480, 502, 503, 531), (482, 500, 501, 481), (483, 499, 500, 482), (497, 506, 499, 483), (531, 503, 498, 484), (374, 509, 510, 375), (378, 509, 374), (379, 507, 508, 378), (378, 508, 511, 509), (509, 511, 512, 510), (515, 519, 520, 516), (508, 516, 513, 511), (511, 513, 514, 512), (507, 515, 516, 508), (516, 520, 517, 513), (513, 517, 518, 514), (523, 527, 528, 524), (519, 523, 524, 520), (520, 524, 521, 517), (517, 521, 522, 518), (527, 526, 525, 528), (524, 528, 525, 521), (521, 525, 526, 522), (494, 531, 530, 373), (532, 480, 531, 494), (536, 534, 533, 535), (529, 533, 534, 530), (373, 536, 535, 372), (530, 534, 536, 373), (544, 169, 553, 545), (454, 541, 542, 455), (460, 537, 538, 453), (457, 543, 539, 456), (458, 540, 544, 459), (456, 539, 540, 458), (459, 544, 545, 461), (453, 538, 541, 454), (538, 548, 550, 541), (545, 553, 163, 537), (541, 550, 551, 542), (537, 163, 548, 538), (543, 552, 549, 539), (540, 166, 169, 544), (539, 549, 166, 540), (558, 567, 566, 557), (561, 570, 573, 564), (556, 559, 558, 555), (555, 558, 557, 554), (573, 672, 668, 564), (562, 571, 568, 559), (426, 565, 562, 436), (443, 561, 564, 447), (448, 563, 565, 426), (436, 562, 559, 393), (570, 578, 581, 573), (573, 581, 580, 572), (568, 576, 575, 567), (566, 560, 578, 570), (572, 657, 672, 573), (557, 566, 570, 561), (565, 574, 571, 562), (559, 568, 567, 558), (581, 589, 588, 580), (576, 584, 583, 575), (560, 569, 586, 578), (582, 590, 587, 579), (571, 579, 576, 568), (572, 580, 582, 574), (567, 575, 560, 566), (574, 582, 579, 571), (590, 598, 595, 587), (583, 591, 577, 569), (588, 596, 598, 590), (587, 595, 592, 584), (578, 586, 589, 581), (579, 587, 584, 576), (580, 588, 590, 582), (575, 583, 569, 560), (596, 604, 606, 598), (595, 603, 600, 592), (594, 602, 605, 597), (597, 605, 604, 596), (569, 577, 594, 586), (584, 592, 591, 583), (589, 597, 596, 588), (586, 594, 597, 589), (602, 610, 613, 605), (605, 613, 612, 604), (600, 608, 607, 599), (585, 593, 610, 602), (591, 599, 585, 577), (598, 606, 603, 595), (577, 585, 602, 594), (592, 600, 599, 591), (593, 601, 617, 610), (614, 621, 618, 611), (607, 615, 601, 593), (612, 619, 621, 614), (603, 611, 608, 600), (604, 612, 614, 606), (599, 607, 593, 585), (606, 614, 611, 603), (621, 629, 626, 618), (615, 622, 609, 601), (619, 627, 629, 621), (618, 626, 623, 616), (608, 616, 615, 607), (613, 620, 619, 612), (610, 617, 620, 613), (611, 618, 616, 608), (626, 635, 632, 623), (625, 634, 637, 628), (628, 637, 636, 627), (623, 632, 631, 622), (601, 609, 625, 617), (616, 623, 622, 615), (620, 628, 627, 619), (617, 625, 628, 620), (634, 641, 644, 637), (637, 644, 643, 636), (632, 640, 639, 631), (630, 624, 641, 634), (627, 636, 638, 629), (622, 631, 630, 609), (629, 638, 635, 626), (609, 630, 634, 625), (624, 633, 649, 641), (645, 653, 650, 642), (639, 646, 633, 624), (643, 651, 653, 645), (635, 642, 640, 632), (636, 643, 645, 638), (631, 639, 624, 630), (638, 645, 642, 635), (647, 650, 648, 646), (646, 648, 649, 633), (650, 653, 651, 648), (648, 651, 652, 649), (640, 647, 646, 639), (644, 652, 651, 643), (641, 649, 652, 644), (642, 650, 647, 640), (659, 654, 655, 395), (395, 655, 656, 661), (665, 662, 654, 659), (661, 656, 664, 658), (394, 659, 395, 660), (660, 395, 661, 396), (390, 665, 659, 394), (396, 661, 658, 391), (666, 663, 662, 665), (658, 664, 663, 666), (390, 669, 674, 665), (658, 673, 670, 391), (669, 394, 660, 667), (667, 660, 396, 670), (667, 675, 674, 669), (670, 673, 675, 667), (666, 675, 673, 658), (391, 670, 396), (672, 681, 682, 668), (665, 674, 675, 666), (564, 668, 671, 563), (565, 676, 677, 574), (574, 677, 657, 572), (563, 671, 676, 565), (683, 689, 686, 680), (679, 685, 684, 678), (671, 683, 680, 676), (677, 679, 678, 657), (668, 682, 683, 671), (676, 680, 679, 677), (684, 690, 693, 687), (687, 693, 694, 688), (682, 688, 689, 683), (680, 686, 685, 679), (681, 687, 688, 682), (678, 684, 687, 681), (694, 700, 701, 695), (695, 701, 698, 692), (685, 691, 690, 684), (689, 695, 692, 686), (688, 694, 695, 689), (686, 692, 691, 685), (696, 702, 705, 699), (699, 705, 706, 700), (692, 698, 697, 691), (693, 699, 700, 694), (690, 696, 699, 693), (691, 697, 696, 690), (706, 322, 323, 707), (707, 323, 320, 704), (697, 703, 702, 696), (701, 707, 704, 698), (700, 706, 707, 701), (698, 704, 703, 697), (323, 318, 319, 320), (322, 321, 318, 323), (704, 320, 319, 703), (705, 321, 322, 706), (702, 318, 321, 705), (703, 319, 318, 702)])
me_cube.polygons.foreach_set('material_index', [0, 0, 0, 0, 0, 0, 0, 0, 0, 0, 0, 0, 0, 0, 0, 0, 0, 0, 0, 0, 0, 0, 0, 0, 0, 0, 0, 0, 0, 0, 0, 0, 0, 0, 0, 0, 0, 0, 0, 0, 0, 0, 0, 0, 0, 0, 0, 1, 1, 0, 0, 0, 0, 0, 0, 0, 0, 0, 0, 0, 0, 0, 0, 0, 0, 0, 0, 0, 0, 0, 0, 0, 0, 0, 0, 0, 0, 0, 0, 0, 1, 1, 0, 1, 1, 0, 0, 0, 0, 0, 0, 0, 0, 0, 0, 0, 0, 1, 0, 1, 0, 0, 0, 0, 0, 0, 0, 0, 0, 0, 0, 0, 0, 0, 0, 0, 0, 0, 0, 0, 0, 0, 0, 0, 0, 0, 0, 0, 0, 0, 0, 0, 0, 0, 0, 0, 0, 0, 0, 0, 0, 0, 0, 0, 0, 0, 0, 1, 0, 0, 0, 0, 0, 0, 0, 0, 0, 0, 0, 0, 1, 1, 1, 1, 1, 1, 1, 1, 1, 1, 1, 1, 1, 1, 1, 1, 1, 1, 1, 1, 1, 1, 1, 1, 0, 0, 0, 0, 0, 0, 0, 0, 0, 0, 0, 0, 0, 0, 0, 0, 1, 1, 1, 1, 1, 1, 1, 1, 1, 1, 1, 1, 1, 1, 1, 1, 1, 1, 1, 1, 1, 1, 1, 1, 1, 1, 1, 1, 1, 1, 1, 1, 1, 1, 1, 1, 1, 1, 1, 1, 1, 1, 1, 1, 1, 1, 1, 1, 1, 1, 1, 1, 1, 1, 1, 1, 1, 1, 1, 1, 1, 1, 1, 1, 1, 1, 1, 1, 1, 1, 1, 1, 1, 1, 1, 1, 1, 1, 1, 1, 1, 1, 1, 1, 1, 1, 1, 1, 1, 1, 1, 1, 1, 1, 1, 1, 1, 1, 0, 0, 0, 0, 0, 0, 0, 0, 1, 1, 1, 1, 1, 1, 1, 1, 1, 1, 1, 1, 1, 1, 1, 1, 1, 1, 1, 1, 1, 1, 1, 1, 1, 1, 1, 1, 1, 1, 1, 1, 1, 1, 1, 1, 1, 1, 1, 1, 1, 1, 1, 1, 0, 0, 0, 0, 0, 0, 0, 0, 0, 0, 0, 0, 0, 0, 0, 0, 0, 0, 0, 0, 0, 0, 0, 0, 0, 0, 0, 0, 0, 0, 0, 0, 0, 0, 0, 0, 0, 0, 0, 0, 0, 0, 0, 0, 0, 0, 0, 1, 1, 0, 0, 0, 0, 0, 0, 0, 0, 0, 0, 0, 0, 0, 0, 0, 0, 0, 0, 0, 0, 0, 0, 0, 0, 0, 0, 0, 0, 0, 0, 0, 1, 1, 0, 1, 1, 0, 0, 0, 0, 0, 0, 0, 0, 0, 0, 0, 0, 1, 0, 1, 0, 0, 0, 0, 0, 0, 0, 0, 0, 0, 0, 0, 0, 0, 0, 0, 0, 0, 0, 0, 0, 0, 0, 0, 0, 0, 0, 0, 0, 0, 0, 0, 0, 0, 0, 0, 0, 0, 0, 0, 0, 0, 0, 0, 0, 0, 0, 1, 0, 0, 0, 0, 0, 0, 0, 0, 0, 0, 0, 0, 1, 1, 1, 1, 1, 1, 1, 1, 1, 1, 1, 1, 1, 1, 1, 1, 1, 1, 1, 1, 1, 1, 1, 1, 0, 0, 0, 0, 0, 0, 0, 0, 0, 0, 0, 0, 0, 0, 0, 1, 1, 1, 1, 1, 1, 1, 1, 1, 1, 1, 1, 1, 1, 1, 1, 1, 1, 1, 1, 1, 1, 1, 1, 1, 1, 1, 1, 1, 1, 1, 1, 1, 1, 1, 1, 1, 1, 1, 1, 1, 1, 1, 1, 1, 1, 1, 1, 1, 1, 1, 1, 1, 1, 1, 1, 1, 1, 1, 1, 1, 1, 1, 1, 1, 1, 1, 1, 1, 1, 1, 1, 1, 1, 1, 1, 1, 1, 1, 1, 1, 1, 1, 1, 1, 1, 1, 1, 1, 1, 1, 1, 1, 1, 1, 1, 1, 1, 0, 0, 0, 0, 0, 0, 0, 0, 1, 1, 1, 1, 1, 1, 1, 1, 1, 1, 1, 1, 1, 1, 1, 1, 1, 1, 1, 1, 1, 1, 1, 1, 1, 1, 1, 1, 1, 1, 1, 1, 1, 1, 1, 1, 1, 1, 1, 1, 1, 1, 1, 1, 1, 1, 1, 1, 1, 1, 1, 1])
_uv = me_cube.uv_layers.new(name='UVMap')
_uv.uv.foreach_set('vector', [0.3125, 0.5, 0.375, 0.5, 0.375, 0.75, 0.3125, 0.75, 0.5625, 0.5, 0.625, 0.5, 0.625, 0.75, 0.5625, 0.75, 0.6875, 0.5, 0.625, 0.5, 0.625, 0.5, 0.6875, 0.5, 0.4375, 0.5, 0.375, 0.5, 0.375, 0.5, 0.4375, 0.5, 0.6875, 0.5, 0.625, 0.5, 0.625, 0.5, 0.6875, 0.5, 0.6875, 0.5, 0.625, 0.5, 0.625, 0.5, 0.6875, 0.5, 0.4375, 0.5, 0.375, 0.5, 0.375, 0.5, 0.4375, 0.5, 0.4375, 0.5, 0.375, 0.5, 0.375, 0.5, 0.4375, 0.5, 0.4375, 0.5, 0.375, 0.5, 0.375, 0.5, 0.4375, 0.5, 0.6875, 0.5, 0.625, 0.5, 0.625, 0.5, 0.6875, 0.5, 0.6875, 0.5, 0.625, 0.5, 0.625, 0.5, 0.6875, 0.5, 0.6875, 0.5, 0.625, 0.5, 0.625, 0.5, 0.6875, 0.5, 0.4375, 0.5, 0.375, 0.5, 0.375, 0.5, 0.4375, 0.5, 0.4375, 0.5, 0.375, 0.5, 0.375, 0.5, 0.4375, 0.5, 0.6875, 0.5, 0.625, 0.5, 0.625, 0.5, 0.6875, 0.5, 0.4375, 0.5, 0.375, 0.5, 0.375, 0.5, 0.4375, 0.5, 0.6875, 0.5, 0.625, 0.5, 0.625, 0.5, 0.6875, 0.5, 0.6875, 0.5, 0.625, 0.5, 0.625, 0.5, 0.6875, 0.5, 0.4375, 0.5, 0.375, 0.5, 0.375, 0.5, 0.4375, 0.5, 0.4375, 0.5, 0.375, 0.5, 0.375, 0.5, 0.4375, 0.5, 0.375, 0.5, 0.3125, 0.5, 0.3125, 0.5, 0.375, 0.5, 0.3125, 0.5, 0.25, 0.5, 0.25, 0.5, 0.3125, 0.5, 0.75, 0.5, 0.6875, 0.5, 0.6875, 0.5, 0.75, 0.5, 0.375, 0.5, 0.3125, 0.5, 0.3125, 0.5, 0.375, 0.5, 0.3125, 0.5, 0.25, 0.5, 0.25, 0.5, 0.3125, 0.5, 0.75, 0.5, 0.6875, 0.5, 0.6875, 0.5, 0.75, 0.5, 0.75, 0.5, 0.6875, 0.5, 0.6875, 0.5, 0.75, 0.5, 0.375, 0.5, 0.3125, 0.5, 0.3125, 0.5, 0.375, 0.5, 0.375, 0.5, 0.3125, 0.5, 0.3125, 0.5, 0.375, 0.5, 0.3125, 0.5, 0.25, 0.5, 0.25, 0.5, 0.3125, 0.5, 0.75, 0.5, 0.6875, 0.5, 0.6875, 0.5, 0.75, 0.5, 0.375, 0.5, 0.3125, 0.5, 0.3125, 0.5, 0.375, 0.5, 0.3125, 0.5, 0.25, 0.5, 0.25, 0.5, 0.3125, 0.5, 0.75, 0.5, 0.6875, 0.5, 0.6875, 0.5, 0.75, 0.5, 0.75, 0.5, 0.6875, 0.5, 0.6875, 0.5, 0.75, 0.5, 0.375, 0.5, 0.3125, 0.5, 0.3125, 0.5, 0.375, 0.5, 0.3125, 0.5, 0.25, 0.5, 0.25, 0.5, 0.3125, 0.5, 0.375, 0.5, 0.3125, 0.5, 0.3125, 0.5, 0.375, 0.5, 0.3125, 0.5, 0.25, 0.5, 0.25, 0.5, 0.3125, 0.5, 0.75, 0.5, 0.6875, 0.5, 0.6875, 0.5, 0.75, 0.5, 0.375, 0.5, 0.3125, 0.5, 0.3125, 0.5, 0.375, 0.5, 0.3125, 0.5, 0.25, 0.5, 0.25, 0.5, 0.3125, 0.5, 0.75, 0.5, 0.6875, 0.5, 0.6875, 0.5, 0.75, 0.5, 0.75, 0.5, 0.6875, 0.5, 0.6875, 0.5, 0.75, 0.5, 0.375, 0.5, 0.3125, 0.5, 0.3125, 0.5, 0.375, 0.5, 0.3125, 0.5, 0.25, 0.5, 0.25, 0.5, 0.3125, 0.5, 0.25, 0.5, 0.3125, 0.5, 0.3125, 0.75, 0.25, 0.75, 0.5625, 0.75, 0.5, 0.75, 0.5, 0.75, 0.5625, 0.75, 0.4375, 0.75, 0.4375, 0.5, 0.4375, 0.5, 0.4375, 0.75, 0.625, 0.5, 0.6875, 0.5, 0.6875, 0.75, 0.625, 0.75, 0.6875, 0.5, 0.75, 0.5, 0.75, 0.75, 0.6875, 0.75, 0.3125, 0.75, 0.375, 0.75, 0.375, 0.75, 0.3125, 0.75, 0.5625, 0.75, 0.625, 0.75, 0.625, 0.75, 0.5625, 0.75, 0.6875, 0.75, 0.75, 0.75, 0.75, 0.75, 0.6875, 0.75, 0.625, 0.75, 0.6875, 0.75, 0.6875, 0.75, 0.625, 0.75, 0.625, 0.5, 0.5625, 0.5, 0.5625, 0.5, 0.625, 0.5, 0.5625, 0.5, 0.5, 0.5, 0.5, 0.5, 0.5625, 0.5, 0.5, 0.5, 0.4375, 0.5, 0.4375, 0.5, 0.5, 0.5, 0.625, 0.5, 0.5625, 0.5, 0.5625, 0.5, 0.625, 0.5, 0.5625, 0.5, 0.5, 0.5, 0.5, 0.5, 0.5625, 0.5, 0.5, 0.5, 0.4375, 0.5, 0.4375, 0.5, 0.5, 0.5, 0.625, 0.5, 0.5625, 0.5, 0.5625, 0.5, 0.625, 0.5, 0.5625, 0.5, 0.5, 0.5, 0.5, 0.5, 0.5625, 0.5, 0.5, 0.5, 0.4375, 0.5, 0.4375, 0.5, 0.5, 0.5, 0.625, 0.5, 0.5625, 0.5, 0.5625, 0.5, 0.625, 0.5, 0.5625, 0.5, 0.5, 0.5, 0.5, 0.5, 0.5625, 0.5, 0.5, 0.5, 0.4375, 0.5, 0.4375, 0.5, 0.5, 0.5, 0.625, 0.5, 0.5625, 0.5, 0.5625, 0.5, 0.625, 0.5, 0.5625, 0.5, 0.5, 0.5, 0.5, 0.5, 0.5625, 0.5, 0.5, 0.5, 0.4375, 0.5, 0.4375, 0.5, 0.5, 0.5, 0.625, 0.5, 0.5625, 0.5, 0.5625, 0.5, 0.625, 0.5, 0.5625, 0.5, 0.5, 0.5, 0.5, 0.5, 0.5625, 0.5, 0.5, 0.5, 0.4375, 0.5, 0.4375, 0.5, 0.5, 0.5, 0.625, 0.5, 0.5625, 0.5, 0.5625, 0.5, 0.625, 0.5, 0.5625, 0.5, 0.5, 0.5, 0.5, 0.5, 0.5625, 0.5, 0.5, 0.5, 0.4375, 0.5, 0.4375, 0.5, 0.5, 0.5, 0.625, 0.5, 0.5625, 0.5, 0.5625, 0.5, 0.625, 0.5, 0.5625, 0.5, 0.5, 0.5, 0.5, 0.5, 0.5625, 0.5, 0.5, 0.5, 0.4375, 0.5, 0.4375, 0.5, 0.5, 0.5, 0.625, 0.5, 0.5625, 0.5, 0.5625, 0.5, 0.625, 0.5, 0.5, 0.75, 0.5625, 0.75, 0.5625, 0.75, 0.5, 0.75, 0.5226, 0.5, 0.5226, 0.5, 0.5226, 0.5, 0.375, 0.5, 0.4375, 0.5, 0.4375, 0.75, 0.375, 0.75, 0.4375, 0.5, 0.5, 0.5, 0.5, 0.5, 0.4375, 0.5, 0.5625, 0.75, 0.5625, 0.75, 0.5625, 0.75, 0.5625, 0.75, 0.375, 0.75, 0.4375, 0.75, 0.4375, 0.75, 0.375, 0.75, 0.25, 0.75, 0.3125, 0.75, 0.3125, 0.75, 0.25, 0.75, 0.5, 0.5, 0.4375, 0.5, 0.4375, 0.5, 0.5, 0.5, 0.5625, 0.5, 0.5, 0.5, 0.5, 0.5, 0.5625, 0.5, 0.625, 0.5, 0.5625, 0.5, 0.5625, 0.5, 0.625, 0.5, 0.75, 0.5, 0.6875, 0.5, 0.6875, 0.5, 0.75, 0.5, 0.3125, 0.5, 0.25, 0.5, 0.25, 0.5, 0.3125, 0.5, 0.375, 0.5, 0.3125, 0.5, 0.3125, 0.5, 0.375, 0.5, 0.4375, 0.5, 0.375, 0.5, 0.375, 0.5, 0.4375, 0.5, 0.6875, 0.5, 0.625, 0.5, 0.625, 0.5, 0.6875, 0.5, 0.6875, 0.75, 0.75, 0.75, 0.75, 0.75, 0.6875, 0.75, 0.625, 0.75, 0.6875, 0.75, 0.6875, 0.75, 0.625, 0.75, 0.5, 0.5, 0.5625, 0.5, 0.5625, 0.5, 0.5, 0.5, 0.3125, 0.75, 0.375, 0.75, 0.375, 0.75, 0.3125, 0.75, 0.5625, 0.5, 0.5625, 0.75, 0.5625, 0.75, 0.5625, 0.5, 0.25, 0.75, 0.3125, 0.75, 0.3125, 0.75, 0.25, 0.75, 0.5625, 0.75, 0.625, 0.75, 0.625, 0.75, 0.5625, 0.75, 0.375, 0.75, 0.4375, 0.75, 0.4375, 0.75, 0.375, 0.75, 0.5625, 0.75, 0.625, 0.75, 0.625, 0.8125, 0.5625, 0.8125, 0.5625, 0.8125, 0.625, 0.8125, 0.625, 0.875, 0.5625, 0.875, 0.375, 0.8125, 0.4375, 0.8125, 0.4375, 0.875, 0.375, 0.875, 0.4375, 0.8125, 0.5, 0.8125, 0.5, 0.875, 0.4375, 0.875, 0.5, 0.8125, 0.5625, 0.8125, 0.5625, 0.875, 0.5, 0.875, 0.375, 0.75, 0.4375, 0.75, 0.4375, 0.8125, 0.375, 0.8125, 0.4375, 0.75, 0.5, 0.75, 0.5, 0.8125, 0.4375, 0.8125, 0.5, 0.75, 0.5625, 0.75, 0.5625, 0.8125, 0.5, 0.8125, 0.6875, 0.5, 0.625, 0.5, 0.625, 0.5, 0.6875, 0.5, 0.5625, 0.5, 0.5, 0.5, 0.5, 0.5, 0.5625, 0.5, 0.375, 0.5, 0.3125, 0.5, 0.3125, 0.5, 0.375, 0.5, 0.5, 0.5, 0.4375, 0.5, 0.4375, 0.5, 0.5, 0.5, 0.3125, 0.5, 0.25, 0.5, 0.25, 0.5, 0.3125, 0.5, 0.4375, 0.5, 0.375, 0.5, 0.375, 0.5, 0.4375, 0.5, 0.75, 0.5, 0.6875, 0.5, 0.6875, 0.5, 0.75, 0.5, 0.5, 0.5, 0.4375, 0.5, 0.4375, 0.5, 0.5, 0.5, 0.75, 0.5, 0.6875, 0.5, 0.6875, 0.5, 0.75, 0.5, 0.4375, 0.5, 0.375, 0.5, 0.375, 0.5, 0.4375, 0.5, 0.3125, 0.5, 0.25, 0.5, 0.25, 0.5, 0.3125, 0.5, 0.5, 0.5, 0.4375, 0.5, 0.4375, 0.5, 0.5, 0.5, 0.375, 0.5, 0.3125, 0.5, 0.3125, 0.5, 0.375, 0.5, 0.5625, 0.5, 0.5, 0.5, 0.5, 0.5, 0.5625, 0.5, 0.6875, 0.5, 0.625, 0.5, 0.625, 0.5, 0.6875, 0.5, 0.625, 0.5, 0.5625, 0.5, 0.5625, 0.5, 0.625, 0.5, 0.625, 0.5, 0.5625, 0.5, 0.5625, 0.5, 0.625, 0.5, 0.4375, 0.5, 0.375, 0.5, 0.375, 0.5, 0.4375, 0.5, 0.75, 0.5, 0.6875, 0.5, 0.6875, 0.5, 0.75, 0.5, 0.625, 0.5, 0.5625, 0.5, 0.5625, 0.5, 0.625, 0.5, 0.6875, 0.5, 0.625, 0.5, 0.625, 0.5, 0.6875, 0.5, 0.5625, 0.5, 0.5, 0.5, 0.5, 0.5, 0.5625, 0.5, 0.375, 0.5, 0.3125, 0.5, 0.3125, 0.5, 0.375, 0.5, 0.5, 0.5, 0.4375, 0.5, 0.4375, 0.5, 0.5, 0.5, 0.3125, 0.5, 0.25, 0.5, 0.25, 0.5, 0.3125, 0.5, 0.625, 0.5, 0.5625, 0.5, 0.5625, 0.5, 0.625, 0.5, 0.75, 0.5, 0.6875, 0.5, 0.6875, 0.5, 0.75, 0.5, 0.6875, 0.5, 0.625, 0.5, 0.625, 0.5, 0.6875, 0.5, 0.3125, 0.5, 0.25, 0.5, 0.25, 0.5, 0.3125, 0.5, 0.5, 0.5, 0.4375, 0.5, 0.4375, 0.5, 0.5, 0.5, 0.375, 0.5, 0.3125, 0.5, 0.3125, 0.5, 0.375, 0.5, 0.5625, 0.5, 0.5, 0.5, 0.5, 0.5, 0.5625, 0.5, 0.4375, 0.5, 0.375, 0.5, 0.375, 0.5, 0.4375, 0.5, 0.5, 0.5, 0.4375, 0.5, 0.4375, 0.5, 0.5, 0.5, 0.5625, 0.5, 0.5, 0.5, 0.5, 0.5, 0.5625, 0.5, 0.625, 0.5, 0.5625, 0.5, 0.5625, 0.5, 0.625, 0.5, 0.75, 0.5, 0.7092, 0.5, 0.7092, 0.5, 0.75, 0.5, 0.3125, 0.5, 0.25, 0.5, 0.25, 0.5, 0.3125, 0.5, 0.375, 0.5, 0.3125, 0.5, 0.3125, 0.5, 0.375, 0.5, 0.4375, 0.5, 0.375, 0.5, 0.375, 0.5, 0.4375, 0.5, 0.6875, 0.5, 0.625, 0.5, 0.625, 0.5, 0.6875, 0.5, 0.5, 0.5, 0.4375, 0.5, 0.4375, 0.5, 0.5, 0.5, 0.5625, 0.5, 0.5, 0.5, 0.5, 0.5, 0.5625, 0.5, 0.625, 0.5, 0.5625, 0.5, 0.5625, 0.5, 0.625, 0.5, 0.75, 0.5, 0.6875, 0.5, 0.6875, 0.5, 0.75, 0.5, 0.3125, 0.5, 0.25, 0.5, 0.25, 0.5, 0.3125, 0.5, 0.375, 0.5, 0.3125, 0.5, 0.3125, 0.5, 0.375, 0.5, 0.4375, 0.5, 0.375, 0.5, 0.375, 0.5, 0.4375, 0.5, 0.6875, 0.5, 0.625, 0.5, 0.625, 0.5, 0.6875, 0.5, 0.3125, 0.5, 0.25, 0.5, 0.25, 0.5, 0.3125, 0.5, 0.3125, 0.5, 0.3125, 0.5, 0.3125, 0.5, 0.25, 0.5, 0.3125, 0.5, 0.3125, 0.5, 0.25, 0.5, 0.3125, 0.5, 0.3125, 0.5, 0.3125, 0.5, 0.3125, 0.5, 0.3125, 0.5, 0.25, 0.5, 0.25, 0.5, 0.3125, 0.5, 0.25, 0.5, 0.3125, 0.5, 0.3125, 0.5, 0.25, 0.5, 0.3125, 0.5, 0.3125, 0.5, 0.3125, 0.5, 0.3125, 0.5, 0.3125, 0.5, 0.25, 0.5, 0.25, 0.5, 0.3125, 0.5, 0.25, 0.5, 0.3125, 0.5, 0.3125, 0.5, 0.25, 0.5, 0.3125, 0.5, 0.3125, 0.5, 0.3125, 0.5, 0.3125, 0.5, 0.3125, 0.5, 0.25, 0.5, 0.25, 0.5, 0.3125, 0.5, 0.25, 0.5, 0.3125, 0.5, 0.3125, 0.5, 0.25, 0.5, 0.25, 0.5, 0.3125, 0.5, 0.3125, 0.5, 0.25, 0.5, 0.3125, 0.5, 0.3125, 0.5, 0.3125, 0.5, 0.3125, 0.5, 0.3125, 0.5, 0.25, 0.5, 0.25, 0.5, 0.3125, 0.5, 0.25, 0.5, 0.3125, 0.5, 0.3125, 0.5, 0.25, 0.5, 0.3125, 0.5, 0.3125, 0.5, 0.3125, 0.5, 0.3125, 0.5, 0.3125, 0.5, 0.25, 0.5, 0.25, 0.5, 0.3125, 0.5, 0.7092, 0.5, 0.7092, 0.5, 0.6875, 0.5, 0.6875, 0.5, 0.75, 0.5, 0.7092, 0.5, 0.6875, 0.5, 0.75, 0.5, 0.7092, 0.5, 0.75, 0.5, 0.75, 0.5, 0.6875, 0.5, 0.75, 0.5, 0.6875, 0.5, 0.6875, 0.5, 0.75, 0.5, 0.7092, 0.5, 0.75, 0.5, 0.75, 0.5, 0.7092, 0.5, 0.6875, 0.5, 0.7092, 0.5, 0.7092, 0.5, 0.6875, 0.5, 0.5625, 0.5, 0.5, 0.5, 0.5, 0.5, 0.5625, 0.5, 0.3125, 0.5, 0.25, 0.5, 0.25, 0.5, 0.3125, 0.5, 0.4375, 0.5, 0.375, 0.5, 0.375, 0.5, 0.4375, 0.5, 0.75, 0.5, 0.6875, 0.5, 0.6875, 0.5, 0.75, 0.5, 0.625, 0.5, 0.5625, 0.5, 0.5625, 0.5, 0.625, 0.5, 0.6875, 0.5, 0.625, 0.5, 0.625, 0.5, 0.6875, 0.5, 0.5625, 0.5, 0.5, 0.5, 0.5, 0.5, 0.5625, 0.5, 0.375, 0.5, 0.3125, 0.5, 0.3125, 0.5, 0.375, 0.5, 0.1875, 0.5, 0.375, 0.25, 0.4375, 0.25, 0.5, 0.25, 0.5625, 0.25, 0.875, 0.5, 0.8125, 0.5, 0.75, 0.5, 0.6875, 0.5, 0.625, 0.5, 0.5625, 0.5, 0.5, 0.5, 0.4375, 0.5, 0.375, 0.5, 0.3125, 0.5, 0.25, 0.5, 0.375, 0.5, 0.3125, 0.5, 0.3125, 0.5, 0.375, 0.5, 0.5, 0.5, 0.4375, 0.5, 0.4375, 0.5, 0.5, 0.5, 0.3125, 0.5, 0.25, 0.5, 0.25, 0.5, 0.3125, 0.5, 0.4375, 0.5, 0.375, 0.5, 0.375, 0.5, 0.4375, 0.5, 0.75, 0.5, 0.6875, 0.5, 0.6875, 0.5, 0.75, 0.5, 0.625, 0.5, 0.5625, 0.5, 0.5625, 0.5, 0.625, 0.5, 0.6875, 0.5, 0.625, 0.5, 0.625, 0.5, 0.6875, 0.5, 0.5, 0.75, 0.5625, 0.75, 0.5625, 0.75, 0.5, 0.75, 0.5625, 0.75, 0.5625, 0.75, 0.5625, 0.75, 0.5625, 0.75, 0.4375, 0.5, 0.5, 0.5, 0.5, 0.75, 0.4375, 0.75, 0.5, 0.5, 0.5625, 0.5, 0.5625, 0.75, 0.5, 0.75, 0.5625, 0.75, 0.5625, 0.75, 0.5625, 0.75, 0.5625, 0.75, 0.4375, 0.75, 0.4375, 0.75, 0.4375, 0.75, 0.4375, 0.75, 0.4375, 0.75, 0.4375, 0.75, 0.4375, 0.75, 0.4375, 0.75, 0.5625, 0.75, 0.5625, 0.75, 0.5625, 0.75, 0.5625, 0.75, 0.5, 0.75, 0.4375, 0.75, 0.4375, 0.75, 0.5, 0.75, 0.4375, 0.75, 0.4375, 0.75, 0.4375, 0.75, 0.4375, 0.75, 0.5625, 0.75, 0.5625, 0.75, 0.5625, 0.75, 0.5625, 0.75, 0.5625, 0.75, 0.5, 0.75, 0.5, 0.75, 0.5625, 0.75, 0.4375, 0.75, 0.5, 0.75, 0.5, 0.75, 0.4375, 0.75, 0.5625, 0.75, 0.5625, 0.75, 0.5625, 0.75, 0.5625, 0.75, 0.5, 0.75, 0.5625, 0.75, 0.5625, 0.75, 0.5, 0.75, 0.5625, 0.75, 0.5625, 0.75, 0.5625, 0.75, 0.5625, 0.75, 0.4375, 0.75, 0.4375, 0.75, 0.4375, 0.75, 0.4375, 0.75, 0.4375, 0.75, 0.5, 0.75, 0.5, 0.75, 0.4375, 0.75, 0.5625, 0.75, 0.5, 0.75, 0.5, 0.75, 0.5625, 0.75, 0.4375, 0.75, 0.5, 0.75, 0.5, 0.75, 0.4375, 0.75, 0.5625, 0.75, 0.5625, 0.75, 0.5625, 0.75, 0.5625, 0.75, 0.4375, 0.75, 0.4375, 0.75, 0.4375, 0.75, 0.4375, 0.75, 0.4375, 0.75, 0.4375, 0.75, 0.4375, 0.75, 0.4375, 0.75, 0.5, 0.75, 0.4375, 0.75, 0.4375, 0.75, 0.5, 0.75, 0.5, 0.75, 0.5625, 0.75, 0.5625, 0.75, 0.5, 0.75, 0.4375, 0.75, 0.4375, 0.75, 0.4375, 0.75, 0.4375, 0.75, 0.4375, 0.75, 0.4375, 0.75, 0.4375, 0.75, 0.4375, 0.75, 0.5, 0.75, 0.5625, 0.75, 0.5625, 0.75, 0.5, 0.75, 0.5, 0.75, 0.4375, 0.75, 0.4375, 0.75, 0.5, 0.75, 0.4375, 0.75, 0.4375, 0.75, 0.4375, 0.75, 0.4375, 0.75, 0.5625, 0.75, 0.5625, 0.75, 0.5625, 0.75, 0.5625, 0.75, 0.4375, 0.75, 0.4375, 0.75, 0.4375, 0.75, 0.4375, 0.75, 0.5, 0.75, 0.4375, 0.75, 0.4375, 0.75, 0.5, 0.75, 0.5, 0.75, 0.5625, 0.75, 0.5625, 0.75, 0.5, 0.75, 0.5, 0.75, 0.4375, 0.75, 0.4375, 0.75, 0.5, 0.75, 0.4375, 0.75, 0.4375, 0.75, 0.4375, 0.75, 0.4375, 0.75, 0.5625, 0.75, 0.5625, 0.75, 0.5625, 0.75, 0.5625, 0.75, 0.5625, 0.75, 0.5, 0.75, 0.5, 0.75, 0.5625, 0.75, 0.5625, 0.75, 0.5625, 0.75, 0.5625, 0.75, 0.5625, 0.75, 0.4375, 0.75, 0.5, 0.75, 0.5, 0.75, 0.4375, 0.75, 0.5625, 0.75, 0.5, 0.75, 0.5, 0.75, 0.5625, 0.75, 0.5625, 0.75, 0.5625, 0.75, 0.5625, 0.75, 0.5625, 0.75, 0.5625, 0.75, 0.5625, 0.75, 0.5625, 0.75, 0.5625, 0.75, 0.5625, 0.75, 0.5, 0.75, 0.5, 0.75, 0.5625, 0.75, 0.4375, 0.75, 0.5, 0.75, 0.5, 0.75, 0.4375, 0.75, 0.5625, 0.75, 0.5625, 0.75, 0.5625, 0.75, 0.5625, 0.75, 0.5, 0.75, 0.5625, 0.75, 0.5625, 0.75, 0.5, 0.75, 0.4375, 0.75, 0.4375, 0.75, 0.4375, 0.75, 0.4375, 0.75, 0.5625, 0.75, 0.5625, 0.75, 0.5625, 0.75, 0.5625, 0.75, 0.4375, 0.75, 0.5, 0.75, 0.5, 0.75, 0.4375, 0.75, 0.5625, 0.75, 0.5625, 0.75, 0.5625, 0.75, 0.5625, 0.75, 0.4375, 0.75, 0.4375, 0.75, 0.4375, 0.75, 0.4375, 0.75, 0.5, 0.75, 0.5625, 0.75, 0.5625, 0.75, 0.5, 0.75, 0.5, 0.75, 0.4375, 0.75, 0.4375, 0.75, 0.5, 0.75, 0.4375, 0.75, 0.4375, 0.75, 0.4375, 0.75, 0.4375, 0.75, 0.5, 0.75, 0.4375, 0.75, 0.4375, 0.75, 0.5, 0.75, 0.5, 0.75, 0.5625, 0.75, 0.5625, 0.75, 0.5, 0.75, 0.4375, 0.75, 0.4375, 0.75, 0.4375, 0.75, 0.4375, 0.75, 0.4375, 0.75, 0.4375, 0.75, 0.4375, 0.75, 0.4375, 0.75, 0.5, 0.75, 0.5625, 0.75, 0.5625, 0.75, 0.5, 0.75, 0.5, 0.75, 0.4375, 0.75, 0.4375, 0.75, 0.5, 0.75, 0.4375, 0.75, 0.4375, 0.75, 0.4375, 0.75, 0.4375, 0.75, 0.4375, 0.75, 0.5, 0.75, 0.5, 0.75, 0.4375, 0.75, 0.5625, 0.75, 0.5, 0.75, 0.5, 0.75, 0.5625, 0.75, 0.5625, 0.75, 0.5625, 0.75, 0.5625, 0.75, 0.5625, 0.75, 0.4375, 0.75, 0.4375, 0.75, 0.4375, 0.75, 0.4375, 0.75, 0.4375, 0.75, 0.4375, 0.75, 0.4375, 0.75, 0.4375, 0.75, 0.5625, 0.75, 0.5625, 0.75, 0.5625, 0.75, 0.5625, 0.75, 0.5625, 0.75, 0.5, 0.75, 0.5, 0.75, 0.5625, 0.75, 0.4375, 0.75, 0.5, 0.75, 0.5, 0.75, 0.4375, 0.75, 0.5625, 0.75, 0.5625, 0.75, 0.5625, 0.75, 0.5625, 0.75, 0.4375, 0.75, 0.5, 0.75, 0.5, 0.75, 0.4375, 0.75, 0.5625, 0.75, 0.5, 0.75, 0.5, 0.75, 0.5625, 0.75, 0.5625, 0.75, 0.5625, 0.75, 0.5625, 0.75, 0.5625, 0.75, 0.5625, 0.75, 0.5625, 0.75, 0.5625, 0.75, 0.5625, 0.75, 0.5625, 0.75, 0.5, 0.75, 0.5, 0.75, 0.5625, 0.75, 0.4375, 0.75, 0.5, 0.75, 0.5, 0.75, 0.4375, 0.75, 0.5625, 0.75, 0.5625, 0.75, 0.5625, 0.75, 0.5625, 0.75, 0.5, 0.75, 0.4375, 0.75, 0.4375, 0.75, 0.5, 0.75, 0.5, 0.75, 0.5625, 0.75, 0.5625, 0.75, 0.5, 0.75, 0.4375, 0.75, 0.4375, 0.75, 0.4375, 0.75, 0.4375, 0.75, 0.5625, 0.75, 0.5625, 0.75, 0.5625, 0.75, 0.5625, 0.75, 0.5625, 0.75, 0.5625, 0.75, 0.5625, 0.75, 0.5625, 0.75, 0.4375, 0.75, 0.4375, 0.75, 0.4375, 0.75, 0.4375, 0.75, 0.5, 0.75, 0.5625, 0.75, 0.5625, 0.75, 0.5, 0.75, 0.5, 0.75, 0.4375, 0.75, 0.4375, 0.75, 0.5, 0.75, 0.4375, 0.75, 0.4375, 0.75, 0.4375, 0.75, 0.4375, 0.75, 0.5, 0.75, 0.4375, 0.75, 0.4375, 0.75, 0.5, 0.75, 0.5, 0.75, 0.5625, 0.75, 0.5625, 0.75, 0.5, 0.75, 0.4375, 0.75, 0.4375, 0.75, 0.4375, 0.75, 0.4375, 0.75, 0.4375, 0.75, 0.5, 0.75, 0.5, 0.75, 0.4375, 0.75, 0.5, 0.75, 0.5625, 0.75, 0.5625, 0.75, 0.5, 0.75, 0.4375, 0.75, 0.5, 0.75, 0.5, 0.75, 0.4375, 0.75, 0.5, 0.75, 0.5625, 0.75, 0.5625, 0.75, 0.5, 0.75, 0.4375, 0.75, 0.5, 0.75, 0.5, 0.75, 0.4375, 0.75, 0.5625, 0.75, 0.5, 0.75, 0.5, 0.75, 0.5625, 0.75, 0.5625, 0.75, 0.5625, 0.75, 0.5625, 0.75, 0.5625, 0.75, 0.4375, 0.75, 0.4375, 0.75, 0.4375, 0.75, 0.4375, 0.75, 0.5438, 0.5, 0.5, 0.5, 0.5, 0.5, 0.5625, 0.5, 0.5, 0.5, 0.4562, 0.5, 0.4375, 0.5, 0.5, 0.5, 0.5438, 0.5, 0.5438, 0.5, 0.5625, 0.5, 0.5625, 0.5, 0.4562, 0.5, 0.4562, 0.5, 0.4375, 0.5, 0.4375, 0.5, 0.5226, 0.5, 0.5, 0.5, 0.5, 0.5, 0.5438, 0.5, 0.5, 0.5, 0.4774, 0.5, 0.4562, 0.5, 0.5, 0.5, 0.5226, 0.5, 0.5226, 0.5, 0.5438, 0.5, 0.5438, 0.5, 0.4774, 0.5, 0.4774, 0.5, 0.4562, 0.5, 0.4562, 0.5, 0.5, 0.5, 0.5438, 0.5, 0.5625, 0.5, 0.5, 0.5, 0.4562, 0.5, 0.5, 0.5, 0.5, 0.5, 0.4375, 0.5, 0.5226, 0.5, 0.5438, 0.5, 0.5438, 0.5, 0.5226, 0.5, 0.4562, 0.5, 0.4774, 0.5, 0.4774, 0.5, 0.4562, 0.5, 0.5226, 0.5, 0.5, 0.5, 0.5, 0.5, 0.5226, 0.5, 0.5, 0.5, 0.4774, 0.5, 0.4774, 0.5, 0.5, 0.5, 0.5, 0.5, 0.5226, 0.5, 0.5438, 0.5, 0.5, 0.5, 0.4774, 0.5, 0.5, 0.5, 0.5, 0.5, 0.4562, 0.5, 0.5, 0.5, 0.4562, 0.5, 0.4562, 0.5, 0.5, 0.5, 0.4774, 0.5, 0.4774, 0.5, 0.4774, 0.5, 0.5625, 0.75, 0.5625, 0.75, 0.5625, 0.75, 0.5625, 0.75, 0.5438, 0.5, 0.5, 0.5, 0.5, 0.5, 0.5438, 0.5, 0.5625, 0.75, 0.5, 0.75, 0.5, 0.75, 0.5625, 0.75, 0.4375, 0.75, 0.4375, 0.75, 0.4375, 0.75, 0.4375, 0.75, 0.4375, 0.75, 0.5, 0.75, 0.5, 0.75, 0.4375, 0.75, 0.5, 0.75, 0.4375, 0.75, 0.4375, 0.75, 0.5, 0.75, 0.5, 0.75, 0.4375, 0.75, 0.4375, 0.75, 0.5, 0.75, 0.4375, 0.75, 0.5, 0.75, 0.5, 0.75, 0.4375, 0.75, 0.5, 0.75, 0.4375, 0.75, 0.4375, 0.75, 0.5, 0.75, 0.4375, 0.75, 0.5, 0.75, 0.5, 0.75, 0.4375, 0.75, 0.5625, 0.75, 0.5, 0.75, 0.5, 0.75, 0.5625, 0.75, 0.4375, 0.75, 0.4375, 0.75, 0.4375, 0.75, 0.4375, 0.75, 0.5, 0.75, 0.5625, 0.75, 0.5625, 0.75, 0.5, 0.75, 0.5625, 0.75, 0.5625, 0.75, 0.5625, 0.75, 0.5625, 0.75, 0.5625, 0.75, 0.5, 0.75, 0.5, 0.75, 0.5625, 0.75, 0.4375, 0.75, 0.4375, 0.75, 0.4375, 0.75, 0.4375, 0.75, 0.5625, 0.75, 0.5625, 0.75, 0.5625, 0.75, 0.5625, 0.75, 0.5, 0.75, 0.5625, 0.75, 0.5625, 0.75, 0.5, 0.75, 0.5625, 0.75, 0.5, 0.75, 0.5, 0.75, 0.5625, 0.75, 0.5, 0.75, 0.4375, 0.75, 0.4375, 0.75, 0.5, 0.75, 0.4375, 0.75, 0.5, 0.75, 0.5, 0.75, 0.4375, 0.75, 0.5, 0.75, 0.4375, 0.75, 0.4375, 0.75, 0.5, 0.75, 0.5625, 0.75, 0.5, 0.75, 0.5, 0.75, 0.5625, 0.75, 0.4375, 0.75, 0.4375, 0.75, 0.4375, 0.75, 0.4375, 0.75, 0.5, 0.75, 0.5625, 0.75, 0.5625, 0.75, 0.5, 0.75, 0.5625, 0.75, 0.5625, 0.75, 0.5625, 0.75, 0.5625, 0.75, 0.4375, 0.75, 0.4375, 0.75, 0.4375, 0.75, 0.4375, 0.75, 0.5625, 0.75, 0.5625, 0.75, 0.5625, 0.75, 0.5625, 0.75, 0.5, 0.75, 0.5625, 0.75, 0.5625, 0.75, 0.5, 0.75, 0.4375, 0.75, 0.5, 0.75, 0.5, 0.75, 0.4375, 0.75, 0.4375, 0.75, 0.5, 0.75, 0.5, 0.75, 0.4375, 0.75, 0.5, 0.75, 0.4375, 0.75, 0.4375, 0.75, 0.5, 0.75, 0.5625, 0.75, 0.5, 0.75, 0.5, 0.75, 0.5625, 0.75, 0.4375, 0.75, 0.4375, 0.75, 0.4375, 0.75, 0.4375, 0.75, 0.3125, 0.5, 0.3125, 0.75, 0.375, 0.75, 0.375, 0.5, 0.5625, 0.5, 0.5625, 0.75, 0.625, 0.75, 0.625, 0.5, 0.6875, 0.5, 0.6875, 0.5, 0.625, 0.5, 0.625, 0.5, 0.4375, 0.5, 0.4375, 0.5, 0.375, 0.5, 0.375, 0.5, 0.6875, 0.5, 0.6875, 0.5, 0.625, 0.5, 0.625, 0.5, 0.6875, 0.5, 0.6875, 0.5, 0.625, 0.5, 0.625, 0.5, 0.4375, 0.5, 0.4375, 0.5, 0.375, 0.5, 0.375, 0.5, 0.4375, 0.5, 0.4375, 0.5, 0.375, 0.5, 0.375, 0.5, 0.4375, 0.5, 0.4375, 0.5, 0.375, 0.5, 0.375, 0.5, 0.6875, 0.5, 0.6875, 0.5, 0.625, 0.5, 0.625, 0.5, 0.6875, 0.5, 0.6875, 0.5, 0.625, 0.5, 0.625, 0.5, 0.6875, 0.5, 0.6875, 0.5, 0.625, 0.5, 0.625, 0.5, 0.4375, 0.5, 0.4375, 0.5, 0.375, 0.5, 0.375, 0.5, 0.4375, 0.5, 0.4375, 0.5, 0.375, 0.5, 0.375, 0.5, 0.6875, 0.5, 0.6875, 0.5, 0.625, 0.5, 0.625, 0.5, 0.4375, 0.5, 0.4375, 0.5, 0.375, 0.5, 0.375, 0.5, 0.6875, 0.5, 0.6875, 0.5, 0.625, 0.5, 0.625, 0.5, 0.6875, 0.5, 0.6875, 0.5, 0.625, 0.5, 0.625, 0.5, 0.4375, 0.5, 0.4375, 0.5, 0.375, 0.5, 0.375, 0.5, 0.4375, 0.5, 0.4375, 0.5, 0.375, 0.5, 0.375, 0.5, 0.375, 0.5, 0.375, 0.5, 0.3125, 0.5, 0.3125, 0.5, 0.3125, 0.5, 0.3125, 0.5, 0.25, 0.5, 0.25, 0.5, 0.75, 0.5, 0.75, 0.5, 0.6875, 0.5, 0.6875, 0.5, 0.375, 0.5, 0.375, 0.5, 0.3125, 0.5, 0.3125, 0.5, 0.3125, 0.5, 0.3125, 0.5, 0.25, 0.5, 0.25, 0.5, 0.75, 0.5, 0.75, 0.5, 0.6875, 0.5, 0.6875, 0.5, 0.75, 0.5, 0.75, 0.5, 0.6875, 0.5, 0.6875, 0.5, 0.375, 0.5, 0.375, 0.5, 0.3125, 0.5, 0.3125, 0.5, 0.375, 0.5, 0.375, 0.5, 0.3125, 0.5, 0.3125, 0.5, 0.3125, 0.5, 0.3125, 0.5, 0.25, 0.5, 0.25, 0.5, 0.75, 0.5, 0.75, 0.5, 0.6875, 0.5, 0.6875, 0.5, 0.375, 0.5, 0.375, 0.5, 0.3125, 0.5, 0.3125, 0.5, 0.3125, 0.5, 0.3125, 0.5, 0.25, 0.5, 0.25, 0.5, 0.75, 0.5, 0.75, 0.5, 0.6875, 0.5, 0.6875, 0.5, 0.75, 0.5, 0.75, 0.5, 0.6875, 0.5, 0.6875, 0.5, 0.375, 0.5, 0.375, 0.5, 0.3125, 0.5, 0.3125, 0.5, 0.3125, 0.5, 0.3125, 0.5, 0.25, 0.5, 0.25, 0.5, 0.375, 0.5, 0.375, 0.5, 0.3125, 0.5, 0.3125, 0.5, 0.3125, 0.5, 0.3125, 0.5, 0.25, 0.5, 0.25, 0.5, 0.75, 0.5, 0.75, 0.5, 0.6875, 0.5, 0.6875, 0.5, 0.375, 0.5, 0.375, 0.5, 0.3125, 0.5, 0.3125, 0.5, 0.3125, 0.5, 0.3125, 0.5, 0.25, 0.5, 0.25, 0.5, 0.75, 0.5, 0.75, 0.5, 0.6875, 0.5, 0.6875, 0.5, 0.75, 0.5, 0.75, 0.5, 0.6875, 0.5, 0.6875, 0.5, 0.375, 0.5, 0.375, 0.5, 0.3125, 0.5, 0.3125, 0.5, 0.3125, 0.5, 0.3125, 0.5, 0.25, 0.5, 0.25, 0.5, 0.25, 0.5, 0.25, 0.75, 0.3125, 0.75, 0.3125, 0.5, 0.5625, 0.75, 0.5625, 0.75, 0.5, 0.75, 0.5, 0.75, 0.4375, 0.75, 0.4375, 0.75, 0.4375, 0.5, 0.4375, 0.5, 0.625, 0.5, 0.625, 0.75, 0.6875, 0.75, 0.6875, 0.5, 0.6875, 0.5, 0.6875, 0.75, 0.75, 0.75, 0.75, 0.5, 0.3125, 0.75, 0.3125, 0.75, 0.375, 0.75, 0.375, 0.75, 0.5625, 0.75, 0.5625, 0.75, 0.625, 0.75, 0.625, 0.75, 0.6875, 0.75, 0.6875, 0.75, 0.75, 0.75, 0.75, 0.75, 0.625, 0.75, 0.625, 0.75, 0.6875, 0.75, 0.6875, 0.75, 0.625, 0.5, 0.625, 0.5, 0.5625, 0.5, 0.5625, 0.5, 0.5625, 0.5, 0.5625, 0.5, 0.5, 0.5, 0.5, 0.5, 0.5, 0.5, 0.5, 0.5, 0.4375, 0.5, 0.4375, 0.5, 0.625, 0.5, 0.625, 0.5, 0.5625, 0.5, 0.5625, 0.5, 0.5625, 0.5, 0.5625, 0.5, 0.5, 0.5, 0.5, 0.5, 0.5, 0.5, 0.5, 0.5, 0.4375, 0.5, 0.4375, 0.5, 0.625, 0.5, 0.625, 0.5, 0.5625, 0.5, 0.5625, 0.5, 0.5625, 0.5, 0.5625, 0.5, 0.5, 0.5, 0.5, 0.5, 0.5, 0.5, 0.5, 0.5, 0.4375, 0.5, 0.4375, 0.5, 0.625, 0.5, 0.625, 0.5, 0.5625, 0.5, 0.5625, 0.5, 0.5625, 0.5, 0.5625, 0.5, 0.5, 0.5, 0.5, 0.5, 0.5, 0.5, 0.5, 0.5, 0.4375, 0.5, 0.4375, 0.5, 0.625, 0.5, 0.625, 0.5, 0.5625, 0.5, 0.5625, 0.5, 0.5625, 0.5, 0.5625, 0.5, 0.5, 0.5, 0.5, 0.5, 0.5, 0.5, 0.5, 0.5, 0.4375, 0.5, 0.4375, 0.5, 0.625, 0.5, 0.625, 0.5, 0.5625, 0.5, 0.5625, 0.5, 0.5625, 0.5, 0.5625, 0.5, 0.5, 0.5, 0.5, 0.5, 0.5, 0.5, 0.5, 0.5, 0.4375, 0.5, 0.4375, 0.5, 0.625, 0.5, 0.625, 0.5, 0.5625, 0.5, 0.5625, 0.5, 0.5625, 0.5, 0.5625, 0.5, 0.5, 0.5, 0.5, 0.5, 0.5, 0.5, 0.5, 0.5, 0.4375, 0.5, 0.4375, 0.5, 0.625, 0.5, 0.625, 0.5, 0.5625, 0.5, 0.5625, 0.5, 0.5625, 0.5, 0.5625, 0.5, 0.5, 0.5, 0.5, 0.5, 0.5, 0.5, 0.5, 0.5, 0.4375, 0.5, 0.4375, 0.5, 0.625, 0.5, 0.625, 0.5, 0.5625, 0.5, 0.5625, 0.5, 0.5, 0.75, 0.5, 0.75, 0.5625, 0.75, 0.5625, 0.75, 0.5226, 0.5, 0.5226, 0.5, 0.5226, 0.5, 0.375, 0.5, 0.375, 0.75, 0.4375, 0.75, 0.4375, 0.5, 0.4375, 0.5, 0.4375, 0.5, 0.5, 0.5, 0.5, 0.5, 0.5625, 0.75, 0.5625, 0.75, 0.5625, 0.75, 0.5625, 0.75, 0.375, 0.75, 0.375, 0.75, 0.4375, 0.75, 0.4375, 0.75, 0.25, 0.75, 0.25, 0.75, 0.3125, 0.75, 0.3125, 0.75, 0.5, 0.5, 0.5, 0.5, 0.4375, 0.5, 0.4375, 0.5, 0.5625, 0.5, 0.5625, 0.5, 0.5, 0.5, 0.5, 0.5, 0.625, 0.5, 0.625, 0.5, 0.5625, 0.5, 0.5625, 0.5, 0.75, 0.5, 0.75, 0.5, 0.6875, 0.5, 0.6875, 0.5, 0.3125, 0.5, 0.3125, 0.5, 0.25, 0.5, 0.25, 0.5, 0.375, 0.5, 0.375, 0.5, 0.3125, 0.5, 0.3125, 0.5, 0.4375, 0.5, 0.4375, 0.5, 0.375, 0.5, 0.375, 0.5, 0.6875, 0.5, 0.6875, 0.5, 0.625, 0.5, 0.625, 0.5, 0.6875, 0.75, 0.6875, 0.75, 0.75, 0.75, 0.75, 0.75, 0.625, 0.75, 0.625, 0.75, 0.6875, 0.75, 0.6875, 0.75, 0.5, 0.5, 0.5, 0.5, 0.5625, 0.5, 0.5625, 0.5, 0.3125, 0.75, 0.3125, 0.75, 0.375, 0.75, 0.375, 0.75, 0.5625, 0.5, 0.5625, 0.5, 0.5625, 0.75, 0.5625, 0.75, 0.25, 0.75, 0.25, 0.75, 0.3125, 0.75, 0.3125, 0.75, 0.5625, 0.75, 0.5625, 0.75, 0.625, 0.75, 0.625, 0.75, 0.375, 0.75, 0.375, 0.75, 0.4375, 0.75, 0.4375, 0.75, 0.5625, 0.75, 0.5625, 0.8125, 0.625, 0.8125, 0.625, 0.75, 0.5625, 0.8125, 0.5625, 0.875, 0.625, 0.875, 0.625, 0.8125, 0.375, 0.8125, 0.375, 0.875, 0.4375, 0.875, 0.4375, 0.8125, 0.4375, 0.8125, 0.4375, 0.875, 0.5, 0.875, 0.5, 0.8125, 0.5, 0.8125, 0.5, 0.875, 0.5625, 0.875, 0.5625, 0.8125, 0.375, 0.75, 0.375, 0.8125, 0.4375, 0.8125, 0.4375, 0.75, 0.4375, 0.75, 0.4375, 0.8125, 0.5, 0.8125, 0.5, 0.75, 0.5, 0.75, 0.5, 0.8125, 0.5625, 0.8125, 0.5625, 0.75, 0.6875, 0.5, 0.6875, 0.5, 0.625, 0.5, 0.625, 0.5, 0.5625, 0.5, 0.5625, 0.5, 0.5, 0.5, 0.5, 0.5, 0.375, 0.5, 0.375, 0.5, 0.3125, 0.5, 0.3125, 0.5, 0.5, 0.5, 0.5, 0.5, 0.4375, 0.5, 0.4375, 0.5, 0.3125, 0.5, 0.3125, 0.5, 0.25, 0.5, 0.25, 0.5, 0.4375, 0.5, 0.4375, 0.5, 0.375, 0.5, 0.375, 0.5, 0.75, 0.5, 0.75, 0.5, 0.6875, 0.5, 0.6875, 0.5, 0.5, 0.5, 0.5, 0.5, 0.4375, 0.5, 0.4375, 0.5, 0.75, 0.5, 0.75, 0.5, 0.6875, 0.5, 0.6875, 0.5, 0.4375, 0.5, 0.4375, 0.5, 0.375, 0.5, 0.375, 0.5, 0.3125, 0.5, 0.3125, 0.5, 0.25, 0.5, 0.25, 0.5, 0.5, 0.5, 0.5, 0.5, 0.4375, 0.5, 0.4375, 0.5, 0.375, 0.5, 0.375, 0.5, 0.3125, 0.5, 0.3125, 0.5, 0.5625, 0.5, 0.5625, 0.5, 0.5, 0.5, 0.5, 0.5, 0.6875, 0.5, 0.6875, 0.5, 0.625, 0.5, 0.625, 0.5, 0.625, 0.5, 0.625, 0.5, 0.5625, 0.5, 0.5625, 0.5, 0.625, 0.5, 0.625, 0.5, 0.5625, 0.5, 0.5625, 0.5, 0.4375, 0.5, 0.4375, 0.5, 0.375, 0.5, 0.375, 0.5, 0.75, 0.5, 0.75, 0.5, 0.6875, 0.5, 0.6875, 0.5, 0.625, 0.5, 0.625, 0.5, 0.5625, 0.5, 0.5625, 0.5, 0.6875, 0.5, 0.6875, 0.5, 0.625, 0.5, 0.625, 0.5, 0.5625, 0.5, 0.5625, 0.5, 0.5, 0.5, 0.5, 0.5, 0.375, 0.5, 0.375, 0.5, 0.3125, 0.5, 0.3125, 0.5, 0.5, 0.5, 0.5, 0.5, 0.4375, 0.5, 0.4375, 0.5, 0.3125, 0.5, 0.3125, 0.5, 0.25, 0.5, 0.25, 0.5, 0.625, 0.5, 0.625, 0.5, 0.5625, 0.5, 0.5625, 0.5, 0.75, 0.5, 0.75, 0.5, 0.6875, 0.5, 0.6875, 0.5, 0.6875, 0.5, 0.6875, 0.5, 0.625, 0.5, 0.625, 0.5, 0.3125, 0.5, 0.3125, 0.5, 0.25, 0.5, 0.25, 0.5, 0.5, 0.5, 0.5, 0.5, 0.4375, 0.5, 0.4375, 0.5, 0.375, 0.5, 0.375, 0.5, 0.3125, 0.5, 0.3125, 0.5, 0.5625, 0.5, 0.5625, 0.5, 0.5, 0.5, 0.5, 0.5, 0.4375, 0.5, 0.4375, 0.5, 0.375, 0.5, 0.375, 0.5, 0.5, 0.5, 0.5, 0.5, 0.4375, 0.5, 0.4375, 0.5, 0.5625, 0.5, 0.5625, 0.5, 0.5, 0.5, 0.5, 0.5, 0.625, 0.5, 0.625, 0.5, 0.5625, 0.5, 0.5625, 0.5, 0.75, 0.5, 0.75, 0.5, 0.7092, 0.5, 0.7092, 0.5, 0.3125, 0.5, 0.3125, 0.5, 0.25, 0.5, 0.25, 0.5, 0.375, 0.5, 0.375, 0.5, 0.3125, 0.5, 0.3125, 0.5, 0.4375, 0.5, 0.4375, 0.5, 0.375, 0.5, 0.375, 0.5, 0.6875, 0.5, 0.6875, 0.5, 0.625, 0.5, 0.625, 0.5, 0.5, 0.5, 0.5, 0.5, 0.4375, 0.5, 0.4375, 0.5, 0.5625, 0.5, 0.5625, 0.5, 0.5, 0.5, 0.5, 0.5, 0.625, 0.5, 0.625, 0.5, 0.5625, 0.5, 0.5625, 0.5, 0.75, 0.5, 0.75, 0.5, 0.6875, 0.5, 0.6875, 0.5, 0.3125, 0.5, 0.3125, 0.5, 0.25, 0.5, 0.25, 0.5, 0.375, 0.5, 0.375, 0.5, 0.3125, 0.5, 0.3125, 0.5, 0.4375, 0.5, 0.4375, 0.5, 0.375, 0.5, 0.375, 0.5, 0.6875, 0.5, 0.6875, 0.5, 0.625, 0.5, 0.625, 0.5, 0.3125, 0.5, 0.3125, 0.5, 0.25, 0.5, 0.25, 0.5, 0.3125, 0.5, 0.3125, 0.5, 0.3125, 0.5, 0.25, 0.5, 0.25, 0.5, 0.3125, 0.5, 0.3125, 0.5, 0.3125, 0.5, 0.3125, 0.5, 0.3125, 0.5, 0.3125, 0.5, 0.3125, 0.5, 0.3125, 0.5, 0.25, 0.5, 0.25, 0.5, 0.25, 0.5, 0.25, 0.5, 0.3125, 0.5, 0.3125, 0.5, 0.3125, 0.5, 0.3125, 0.5, 0.3125, 0.5, 0.3125, 0.5, 0.3125, 0.5, 0.3125, 0.5, 0.25, 0.5, 0.25, 0.5, 0.25, 0.5, 0.25, 0.5, 0.3125, 0.5, 0.3125, 0.5, 0.3125, 0.5, 0.3125, 0.5, 0.3125, 0.5, 0.3125, 0.5, 0.3125, 0.5, 0.3125, 0.5, 0.25, 0.5, 0.25, 0.5, 0.25, 0.5, 0.25, 0.5, 0.3125, 0.5, 0.3125, 0.5, 0.25, 0.5, 0.25, 0.5, 0.3125, 0.5, 0.3125, 0.5, 0.3125, 0.5, 0.3125, 0.5, 0.3125, 0.5, 0.3125, 0.5, 0.3125, 0.5, 0.3125, 0.5, 0.25, 0.5, 0.25, 0.5, 0.25, 0.5, 0.25, 0.5, 0.3125, 0.5, 0.3125, 0.5, 0.3125, 0.5, 0.3125, 0.5, 0.3125, 0.5, 0.3125, 0.5, 0.3125, 0.5, 0.3125, 0.5, 0.25, 0.5, 0.25, 0.5, 0.7092, 0.5, 0.6875, 0.5, 0.6875, 0.5, 0.7092, 0.5, 0.75, 0.5, 0.75, 0.5, 0.6875, 0.5, 0.7092, 0.5, 0.7092, 0.5, 0.6875, 0.5, 0.75, 0.5, 0.75, 0.5, 0.75, 0.5, 0.75, 0.5, 0.6875, 0.5, 0.6875, 0.5, 0.7092, 0.5, 0.7092, 0.5, 0.75, 0.5, 0.75, 0.5, 0.6875, 0.5, 0.6875, 0.5, 0.7092, 0.5, 0.7092, 0.5, 0.5625, 0.5, 0.5625, 0.5, 0.5, 0.5, 0.5, 0.5, 0.3125, 0.5, 0.3125, 0.5, 0.25, 0.5, 0.25, 0.5, 0.4375, 0.5, 0.4375, 0.5, 0.375, 0.5, 0.375, 0.5, 0.75, 0.5, 0.75, 0.5, 0.6875, 0.5, 0.6875, 0.5, 0.625, 0.5, 0.625, 0.5, 0.5625, 0.5, 0.5625, 0.5, 0.6875, 0.5, 0.6875, 0.5, 0.625, 0.5, 0.625, 0.5, 0.5625, 0.5, 0.5625, 0.5, 0.5, 0.5, 0.5, 0.5, 0.375, 0.5, 0.375, 0.5, 0.3125, 0.5, 0.3125, 0.5, 0.375, 0.5, 0.375, 0.5, 0.3125, 0.5, 0.3125, 0.5, 0.5, 0.5, 0.5, 0.5, 0.4375, 0.5, 0.4375, 0.5, 0.3125, 0.5, 0.3125, 0.5, 0.25, 0.5, 0.25, 0.5, 0.4375, 0.5, 0.4375, 0.5, 0.375, 0.5, 0.375, 0.5, 0.75, 0.5, 0.75, 0.5, 0.6875, 0.5, 0.6875, 0.5, 0.625, 0.5, 0.625, 0.5, 0.5625, 0.5, 0.5625, 0.5, 0.6875, 0.5, 0.6875, 0.5, 0.625, 0.5, 0.625, 0.5, 0.5, 0.75, 0.5, 0.75, 0.5625, 0.75, 0.5625, 0.75, 0.5625, 0.75, 0.5625, 0.75, 0.5625, 0.75, 0.5625, 0.75, 0.4375, 0.5, 0.4375, 0.75, 0.5, 0.75, 0.5, 0.5, 0.5, 0.5, 0.5, 0.75, 0.5625, 0.75, 0.5625, 0.5, 0.5625, 0.75, 0.5625, 0.75, 0.5625, 0.75, 0.5625, 0.75, 0.4375, 0.75, 0.4375, 0.75, 0.4375, 0.75, 0.4375, 0.75, 0.4375, 0.75, 0.4375, 0.75, 0.4375, 0.75, 0.4375, 0.75, 0.5625, 0.75, 0.5625, 0.75, 0.5625, 0.75, 0.5625, 0.75, 0.5, 0.75, 0.5, 0.75, 0.4375, 0.75, 0.4375, 0.75, 0.4375, 0.75, 0.4375, 0.75, 0.4375, 0.75, 0.4375, 0.75, 0.5625, 0.75, 0.5625, 0.75, 0.5625, 0.75, 0.5625, 0.75, 0.5625, 0.75, 0.5625, 0.75, 0.5, 0.75, 0.5, 0.75, 0.4375, 0.75, 0.4375, 0.75, 0.5, 0.75, 0.5, 0.75, 0.5625, 0.75, 0.5625, 0.75, 0.5625, 0.75, 0.5625, 0.75, 0.5, 0.75, 0.5, 0.75, 0.5625, 0.75, 0.5625, 0.75, 0.5625, 0.75, 0.5625, 0.75, 0.5625, 0.75, 0.5625, 0.75, 0.4375, 0.75, 0.4375, 0.75, 0.4375, 0.75, 0.4375, 0.75, 0.4375, 0.75, 0.4375, 0.75, 0.5, 0.75, 0.5, 0.75, 0.5625, 0.75, 0.5625, 0.75, 0.5, 0.75, 0.5, 0.75, 0.4375, 0.75, 0.4375, 0.75, 0.5, 0.75, 0.5, 0.75, 0.5625, 0.75, 0.5625, 0.75, 0.5625, 0.75, 0.5625, 0.75, 0.4375, 0.75, 0.4375, 0.75, 0.4375, 0.75, 0.4375, 0.75, 0.4375, 0.75, 0.4375, 0.75, 0.4375, 0.75, 0.4375, 0.75, 0.5, 0.75, 0.5, 0.75, 0.4375, 0.75, 0.4375, 0.75, 0.5, 0.75, 0.5, 0.75, 0.5625, 0.75, 0.5625, 0.75, 0.4375, 0.75, 0.4375, 0.75, 0.4375, 0.75, 0.4375, 0.75, 0.4375, 0.75, 0.4375, 0.75, 0.4375, 0.75, 0.4375, 0.75, 0.5, 0.75, 0.5, 0.75, 0.5625, 0.75, 0.5625, 0.75, 0.5, 0.75, 0.5, 0.75, 0.4375, 0.75, 0.4375, 0.75, 0.4375, 0.75, 0.4375, 0.75, 0.4375, 0.75, 0.4375, 0.75, 0.5625, 0.75, 0.5625, 0.75, 0.5625, 0.75, 0.5625, 0.75, 0.4375, 0.75, 0.4375, 0.75, 0.4375, 0.75, 0.4375, 0.75, 0.5, 0.75, 0.5, 0.75, 0.4375, 0.75, 0.4375, 0.75, 0.5, 0.75, 0.5, 0.75, 0.5625, 0.75, 0.5625, 0.75, 0.5, 0.75, 0.5, 0.75, 0.4375, 0.75, 0.4375, 0.75, 0.4375, 0.75, 0.4375, 0.75, 0.4375, 0.75, 0.4375, 0.75, 0.5625, 0.75, 0.5625, 0.75, 0.5625, 0.75, 0.5625, 0.75, 0.5625, 0.75, 0.5625, 0.75, 0.5, 0.75, 0.5, 0.75, 0.5625, 0.75, 0.5625, 0.75, 0.5625, 0.75, 0.5625, 0.75, 0.4375, 0.75, 0.4375, 0.75, 0.5, 0.75, 0.5, 0.75, 0.5625, 0.75, 0.5625, 0.75, 0.5, 0.75, 0.5, 0.75, 0.5625, 0.75, 0.5625, 0.75, 0.5625, 0.75, 0.5625, 0.75, 0.5625, 0.75, 0.5625, 0.75, 0.5625, 0.75, 0.5625, 0.75, 0.5625, 0.75, 0.5625, 0.75, 0.5, 0.75, 0.5, 0.75, 0.4375, 0.75, 0.4375, 0.75, 0.5, 0.75, 0.5, 0.75, 0.5625, 0.75, 0.5625, 0.75, 0.5625, 0.75, 0.5625, 0.75, 0.5, 0.75, 0.5, 0.75, 0.5625, 0.75, 0.5625, 0.75, 0.4375, 0.75, 0.4375, 0.75, 0.4375, 0.75, 0.4375, 0.75, 0.5625, 0.75, 0.5625, 0.75, 0.5625, 0.75, 0.5625, 0.75, 0.4375, 0.75, 0.4375, 0.75, 0.5, 0.75, 0.5, 0.75, 0.5625, 0.75, 0.5625, 0.75, 0.5625, 0.75, 0.5625, 0.75, 0.4375, 0.75, 0.4375, 0.75, 0.4375, 0.75, 0.4375, 0.75, 0.5, 0.75, 0.5, 0.75, 0.5625, 0.75, 0.5625, 0.75, 0.5, 0.75, 0.5, 0.75, 0.4375, 0.75, 0.4375, 0.75, 0.4375, 0.75, 0.4375, 0.75, 0.4375, 0.75, 0.4375, 0.75, 0.5, 0.75, 0.5, 0.75, 0.4375, 0.75, 0.4375, 0.75, 0.5, 0.75, 0.5, 0.75, 0.5625, 0.75, 0.5625, 0.75, 0.4375, 0.75, 0.4375, 0.75, 0.4375, 0.75, 0.4375, 0.75, 0.4375, 0.75, 0.4375, 0.75, 0.4375, 0.75, 0.4375, 0.75, 0.5, 0.75, 0.5, 0.75, 0.5625, 0.75, 0.5625, 0.75, 0.5, 0.75, 0.5, 0.75, 0.4375, 0.75, 0.4375, 0.75, 0.4375, 0.75, 0.4375, 0.75, 0.4375, 0.75, 0.4375, 0.75, 0.4375, 0.75, 0.4375, 0.75, 0.5, 0.75, 0.5, 0.75, 0.5625, 0.75, 0.5625, 0.75, 0.5, 0.75, 0.5, 0.75, 0.5625, 0.75, 0.5625, 0.75, 0.5625, 0.75, 0.5625, 0.75, 0.4375, 0.75, 0.4375, 0.75, 0.4375, 0.75, 0.4375, 0.75, 0.4375, 0.75, 0.4375, 0.75, 0.4375, 0.75, 0.4375, 0.75, 0.5625, 0.75, 0.5625, 0.75, 0.5625, 0.75, 0.5625, 0.75, 0.5625, 0.75, 0.5625, 0.75, 0.5, 0.75, 0.5, 0.75, 0.4375, 0.75, 0.4375, 0.75, 0.5, 0.75, 0.5, 0.75, 0.5625, 0.75, 0.5625, 0.75, 0.5625, 0.75, 0.5625, 0.75, 0.4375, 0.75, 0.4375, 0.75, 0.5, 0.75, 0.5, 0.75, 0.5625, 0.75, 0.5625, 0.75, 0.5, 0.75, 0.5, 0.75, 0.5625, 0.75, 0.5625, 0.75, 0.5625, 0.75, 0.5625, 0.75, 0.5625, 0.75, 0.5625, 0.75, 0.5625, 0.75, 0.5625, 0.75, 0.5625, 0.75, 0.5625, 0.75, 0.5, 0.75, 0.5, 0.75, 0.4375, 0.75, 0.4375, 0.75, 0.5, 0.75, 0.5, 0.75, 0.5625, 0.75, 0.5625, 0.75, 0.5625, 0.75, 0.5625, 0.75, 0.5, 0.75, 0.5, 0.75, 0.4375, 0.75, 0.4375, 0.75, 0.5, 0.75, 0.5, 0.75, 0.5625, 0.75, 0.5625, 0.75, 0.4375, 0.75, 0.4375, 0.75, 0.4375, 0.75, 0.4375, 0.75, 0.5625, 0.75, 0.5625, 0.75, 0.5625, 0.75, 0.5625, 0.75, 0.5625, 0.75, 0.5625, 0.75, 0.5625, 0.75, 0.5625, 0.75, 0.4375, 0.75, 0.4375, 0.75, 0.4375, 0.75, 0.4375, 0.75, 0.5, 0.75, 0.5, 0.75, 0.5625, 0.75, 0.5625, 0.75, 0.5, 0.75, 0.5, 0.75, 0.4375, 0.75, 0.4375, 0.75, 0.4375, 0.75, 0.4375, 0.75, 0.4375, 0.75, 0.4375, 0.75, 0.5, 0.75, 0.5, 0.75, 0.4375, 0.75, 0.4375, 0.75, 0.5, 0.75, 0.5, 0.75, 0.5625, 0.75, 0.5625, 0.75, 0.4375, 0.75, 0.4375, 0.75, 0.4375, 0.75, 0.4375, 0.75, 0.4375, 0.75, 0.4375, 0.75, 0.5, 0.75, 0.5, 0.75, 0.5, 0.75, 0.5, 0.75, 0.5625, 0.75, 0.5625, 0.75, 0.4375, 0.75, 0.4375, 0.75, 0.5, 0.75, 0.5, 0.75, 0.5, 0.75, 0.5, 0.75, 0.5625, 0.75, 0.5625, 0.75, 0.4375, 0.75, 0.4375, 0.75, 0.5, 0.75, 0.5, 0.75, 0.5625, 0.75, 0.5625, 0.75, 0.5, 0.75, 0.5, 0.75, 0.5625, 0.75, 0.5625, 0.75, 0.5625, 0.75, 0.5625, 0.75, 0.4375, 0.75, 0.4375, 0.75, 0.4375, 0.75, 0.4375, 0.75, 0.5438, 0.5, 0.5625, 0.5, 0.5, 0.5, 0.5, 0.5, 0.5, 0.5, 0.5, 0.5, 0.4375, 0.5, 0.4562, 0.5, 0.5438, 0.5, 0.5625, 0.5, 0.5625, 0.5, 0.5438, 0.5, 0.4562, 0.5, 0.4375, 0.5, 0.4375, 0.5, 0.4562, 0.5, 0.5226, 0.5, 0.5438, 0.5, 0.5, 0.5, 0.5, 0.5, 0.5, 0.5, 0.5, 0.5, 0.4562, 0.5, 0.4774, 0.5, 0.5226, 0.5, 0.5438, 0.5, 0.5438, 0.5, 0.5226, 0.5, 0.4774, 0.5, 0.4562, 0.5, 0.4562, 0.5, 0.4774, 0.5, 0.5, 0.5, 0.5, 0.5, 0.5625, 0.5, 0.5438, 0.5, 0.4562, 0.5, 0.4375, 0.5, 0.5, 0.5, 0.5, 0.5, 0.5226, 0.5, 0.5226, 0.5, 0.5438, 0.5, 0.5438, 0.5, 0.4562, 0.5, 0.4562, 0.5, 0.4774, 0.5, 0.4774, 0.5, 0.5226, 0.5, 0.5226, 0.5, 0.5, 0.5, 0.5, 0.5, 0.5, 0.5, 0.5, 0.5, 0.4774, 0.5, 0.4774, 0.5, 0.5, 0.5, 0.5, 0.5, 0.5438, 0.5, 0.5226, 0.5, 0.4774, 0.5, 0.4562, 0.5, 0.5, 0.5, 0.5, 0.5, 0.5, 0.5, 0.5, 0.5, 0.4562, 0.5, 0.4562, 0.5, 0.4774, 0.5, 0.4774, 0.5, 0.4774, 0.5, 0.5625, 0.75, 0.5625, 0.75, 0.5625, 0.75, 0.5625, 0.75, 0.5438, 0.5, 0.5438, 0.5, 0.5, 0.5, 0.5, 0.5, 0.5625, 0.75, 0.5625, 0.75, 0.5, 0.75, 0.5, 0.75, 0.4375, 0.75, 0.4375, 0.75, 0.4375, 0.75, 0.4375, 0.75, 0.4375, 0.75, 0.4375, 0.75, 0.5, 0.75, 0.5, 0.75, 0.5, 0.75, 0.5, 0.75, 0.4375, 0.75, 0.4375, 0.75, 0.5, 0.75, 0.5, 0.75, 0.4375, 0.75, 0.4375, 0.75, 0.4375, 0.75, 0.4375, 0.75, 0.5, 0.75, 0.5, 0.75, 0.5, 0.75, 0.5, 0.75, 0.4375, 0.75, 0.4375, 0.75, 0.4375, 0.75, 0.4375, 0.75, 0.5, 0.75, 0.5, 0.75, 0.5625, 0.75, 0.5625, 0.75, 0.5, 0.75, 0.5, 0.75, 0.4375, 0.75, 0.4375, 0.75, 0.4375, 0.75, 0.4375, 0.75, 0.5, 0.75, 0.5, 0.75, 0.5625, 0.75, 0.5625, 0.75, 0.5625, 0.75, 0.5625, 0.75, 0.5625, 0.75, 0.5625, 0.75, 0.5625, 0.75, 0.5625, 0.75, 0.5, 0.75, 0.5, 0.75, 0.4375, 0.75, 0.4375, 0.75, 0.4375, 0.75, 0.4375, 0.75, 0.5625, 0.75, 0.5625, 0.75, 0.5625, 0.75, 0.5625, 0.75, 0.5, 0.75, 0.5, 0.75, 0.5625, 0.75, 0.5625, 0.75, 0.5625, 0.75, 0.5625, 0.75, 0.5, 0.75, 0.5, 0.75, 0.5, 0.75, 0.5, 0.75, 0.4375, 0.75, 0.4375, 0.75, 0.4375, 0.75, 0.4375, 0.75, 0.5, 0.75, 0.5, 0.75, 0.5, 0.75, 0.5, 0.75, 0.4375, 0.75, 0.4375, 0.75, 0.5625, 0.75, 0.5625, 0.75, 0.5, 0.75, 0.5, 0.75, 0.4375, 0.75, 0.4375, 0.75, 0.4375, 0.75, 0.4375, 0.75, 0.5, 0.75, 0.5, 0.75, 0.5625, 0.75, 0.5625, 0.75, 0.5625, 0.75, 0.5625, 0.75, 0.5625, 0.75, 0.5625, 0.75, 0.4375, 0.75, 0.4375, 0.75, 0.4375, 0.75, 0.4375, 0.75, 0.5625, 0.75, 0.5625, 0.75, 0.5625, 0.75, 0.5625, 0.75, 0.5, 0.75, 0.5, 0.75, 0.5625, 0.75, 0.5625, 0.75, 0.4375, 0.75, 0.4375, 0.75, 0.5, 0.75, 0.5, 0.75, 0.5625, 0.75, 0.5625, 0.75, 0.5, 0.75, 0.5, 0.75, 0.5, 0.75, 0.5, 0.75, 0.4375, 0.75, 0.4375, 0.75, 0.4375, 0.75, 0.4375, 0.75, 0.5, 0.75, 0.5, 0.75, 0.5, 0.75, 0.5, 0.75, 0.4375, 0.75, 0.4375, 0.75, 0.5625, 0.75, 0.5625, 0.75, 0.5, 0.75, 0.5, 0.75, 0.4375, 0.75, 0.4375, 0.75, 0.4375, 0.75, 0.4375, 0.75, 0.5, 0.75, 0.5, 0.75, 0.4375, 0.75, 0.4375, 0.75, 0.5625, 0.75, 0.5625, 0.75, 0.5, 0.75, 0.5, 0.75, 0.4375, 0.75, 0.4375, 0.75, 0.4375, 0.75, 0.4375, 0.75, 0.5625, 0.75, 0.5625, 0.75, 0.5625, 0.75, 0.5625, 0.75, 0.5, 0.75, 0.5, 0.75, 0.5625, 0.75, 0.5625, 0.75, 0.4375, 0.75, 0.4375, 0.75, 0.5, 0.75, 0.5, 0.75])
me_cube.materials.append(mat_material)
me_cube.materials.append(mat_material_001)
me_cube.use_remesh_preserve_volume = False
me_cube.use_remesh_preserve_attributes = False
me_cube.use_mirror_vertex_groups = False
me_cube.update()

# ---- objects
ob_cube = bpy.data.objects.new('Cube', me_cube)
ob_light = bpy.data.objects.new('Light', light_light)
ob_camera = bpy.data.objects.new('Camera', cam_camera)

# ---- transforms, parenting, visibility, modifiers, constraints
ob_cube.location = (0.0, 0.0, 0.0)
ob_cube.lock_rotations_4d = False
ob_cube.empty_display_type = 'ARROWS'
ob_cube.lineart.crease_threshold = 0.0
_vg = ob_cube.vertex_groups.new(name='Group')
ob_light.location = (4.076, 1.005, 5.904)
ob_light.rotation_euler = (0.6503, 0.05522, 1.866)
ob_light.lock_rotations_4d = False
ob_light.empty_display_type = 'ARROWS'
ob_light.color = (0.0, 0.0, 0.0, 0.0)
ob_light.lineart.crease_threshold = 0.0
ob_camera.location = (7.359, -6.926, 4.958)
ob_camera.rotation_euler = (1.109, 0.0, 0.8149)
ob_camera.lock_rotations_4d = False
ob_camera.empty_display_type = 'ARROWS'
ob_camera.color = (0.0, 0.0, 0.0, 0.0)
ob_camera.display_type = 'WIRE'
ob_camera.lineart.crease_threshold = 0.0

# ---- collection membership
col_collection.objects.link(ob_cube)
col_collection.objects.link(ob_light)
col_collection.objects.link(ob_camera)

# ---- scene / render settings (as saved in the file)
scene.camera = ob_camera
scene.frame_start = 1; scene.frame_end = 250; scene.frame_set(1)
scene.render.engine = 'BLENDER_EEVEE_NEXT'
scene.cycles.use_denoising = False
scene.cycles.samples = 128
scene.cycles.sampling_pattern = 'TABULATED_SOBOL'
scene.cycles.use_adaptive_sampling = False
scene.cycles.use_light_tree = False
scene.view_settings.view_transform = 'Filmic'
bpy.context.view_layer.update()
